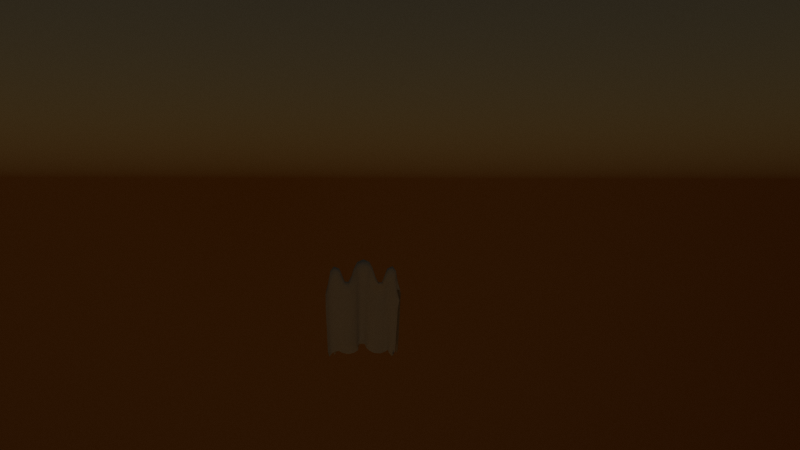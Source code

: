 # Source: ghost.blend  (saved by Blender 2.73.0; exported with 4.5.12 LTS)
import bpy
from mathutils import Matrix  # noqa: F401  (used for matrix-valued properties, if any)

bpy.ops.wm.read_factory_settings(use_empty=True)
scene = bpy.context.scene
scene.name = 'Scene'

# ---- collections
col_collection_1 = bpy.data.collections.new('Collection 1'); scene.collection.children.link(col_collection_1)

# ---- materials (node trees are filled in below, after node groups)
mat_ghostmaterial = bpy.data.materials.new('GhostMaterial')
mat_ghostmaterial.alpha_threshold = 0.0
mat_ghostmaterial.use_transparent_shadow = False
mat_ghostmaterial.roughness = 0.5

# ---- material node trees

# ---- world
world_world = bpy.data.worlds.new('World'); scene.world = world_world
world_world.use_nodes = True; world_world.node_tree.nodes.clear()
_N = world_world.node_tree.nodes; _L = world_world.node_tree.links
n0 = _N.new('ShaderNodeOutputWorld'); n0.name = 'World Output'; n0.location = (300, 300)
n1 = _N.new('ShaderNodeBackground'); n1.name = 'Background'; n1.location = (10, 300)
n2 = _N.new('ShaderNodeTexSky'); n2.name = 'Sky Texture'; n2.location = (-190, 300)
n2.sky_type = 'HOSEK_WILKIE'
n2.sun_direction = (0.09775, -0.691, -0.7162)
n2.sun_elevation = 1.571
_L.new(n1.outputs[0], n0.inputs[0])
_L.new(n2.outputs[0], n1.inputs[0])
n0.is_active_output = True
world_world.color = (0.05088, 0.05088, 0.05088)
world_world.use_sun_shadow = False
world_world.sun_shadow_jitter_overblur = 0.0
world_world.cycles.sampling_method = 'MANUAL'
world_world.cycles.sample_map_resolution = 256

# ---- cameras
cam_camera = bpy.data.cameras.new('Camera')
cam_camera.clip_end = 100.0
cam_camera.lens = 30.0
cam_camera.sensor_width = 32.0
cam_camera.sensor_height = 18.0
cam_camera.ortho_scale = 7.314
cam_camera.dof.focus_distance = 0.0
cam_camera.dof.aperture_fstop = 128.0

# ---- meshes
me_grid = bpy.data.meshes.new('Grid')
me_grid.from_pydata([(-0.3933, -0.06483, 0.01385), (-0.3755, -0.08927, 0.04807), (-0.3518, -0.107, 0.08157), (-0.3051, -0.0867, 0.09878), (-0.2562, -0.06186, 0.08342), (-0.2074, -0.06156, 0.0602), (-0.1384, -0.06554, 0.06142), (-0.0843, -0.07499, 0.08665), (-0.05883, -0.09909, 0.1201), (-0.05878, -0.1319, 0.1543), (-0.05993, -0.1637, 0.1882), (-0.01662, -0.1651, 0.2007), (0.02407, -0.1306, 0.1802), (0.03199, -0.09611, 0.1465), (0.05446, -0.07532, 0.1125), (0.0946, -0.06969, 0.08071), (0.1589, -0.07555, 0.06373), (0.2238, -0.08987, 0.07498), (0.262, -0.09923, 0.1039), (0.28, -0.07987, 0.1044), (0.2905, -0.04815, 0.07241), (0.3157, -0.03699, 0.03863), (0.3454, -0.03993, 0.004359), (-0.397, -0.05983, 0.1006), (-0.3786, -0.08179, 0.1346), (-0.3559, -0.09924, 0.1684), (-0.3071, -0.08448, 0.1859), (-0.2555, -0.06325, 0.1703), (-0.209, -0.06074, 0.1469), (-0.1436, -0.06344, 0.1479), (-0.09323, -0.0724, 0.173), (-0.06676, -0.09241, 0.2063), (-0.05944, -0.1214, 0.2405), (-0.05626, -0.1516, 0.2742), (-0.01402, -0.1526, 0.2867), (0.02762, -0.1206, 0.2664), (0.03967, -0.09099, 0.2329), (0.06315, -0.07395, 0.199), (0.1006, -0.06706, 0.1674), (0.1637, -0.06977, 0.1503), (0.2263, -0.08255, 0.1614), (0.2604, -0.0906, 0.1902), (0.2805, -0.07329, 0.191), (0.2971, -0.04767, 0.159), (0.3234, -0.03931, 0.1252), (0.3517, -0.04172, 0.09108), (-0.4007, -0.05558, 0.1874), (-0.3816, -0.07612, 0.2213), (-0.3585, -0.09244, 0.2547), (-0.3086, -0.08121, 0.2723), (-0.2567, -0.0632, 0.2573), (-0.2117, -0.05822, 0.2337), (-0.1471, -0.05957, 0.2346), (-0.09851, -0.06904, 0.2597), (-0.07264, -0.08698, 0.2929), (-0.06102, -0.1133, 0.327), (-0.0542, -0.1418, 0.3606), (-0.01219, -0.1428, 0.3731), (0.03059, -0.1131, 0.353), (0.0454, -0.08719, 0.3195), (0.0692, -0.07196, 0.2857), (0.1056, -0.06424, 0.2541), (0.1684, -0.06564, 0.237), (0.2301, -0.07771, 0.2481), (0.2619, -0.08563, 0.277), (0.2826, -0.06932, 0.2777), (0.3025, -0.04717, 0.2458), (0.3297, -0.04085, 0.2119), (0.3573, -0.04319, 0.1779), (-0.4044, -0.05189, 0.2742), (-0.3847, -0.07128, 0.3081), (-0.3616, -0.08744, 0.3415), (-0.3112, -0.07876, 0.3592), (-0.259, -0.06244, 0.3442), (-0.2149, -0.05593, 0.3204), (-0.1508, -0.05595, 0.3214), (-0.1022, -0.06539, 0.3466), (-0.07646, -0.08239, 0.3796), (-0.06254, -0.1065, 0.4136), (-0.05308, -0.1335, 0.4472), (-0.01096, -0.1348, 0.4597), (0.03291, -0.1073, 0.4397), (0.04976, -0.0838, 0.4063), (0.07429, -0.06975, 0.3725), (0.1103, -0.06229, 0.3409), (0.1729, -0.06309, 0.3238), (0.2343, -0.07406, 0.3349), (0.2654, -0.08186, 0.3639), (0.2865, -0.0667, 0.3646), (0.3079, -0.04696, 0.3326), (0.3353, -0.04213, 0.2987), (0.3626, -0.04475, 0.2646), (-0.4084, -0.04846, 0.361), (-0.3879, -0.06697, 0.3949), (-0.3646, -0.08279, 0.4283), (-0.314, -0.07624, 0.4461), (-0.2618, -0.06158, 0.4312), (-0.2185, -0.05551, 0.4073), (-0.1548, -0.05443, 0.4081), (-0.106, -0.06167, 0.4334), (-0.07949, -0.07807, 0.4664), (-0.06364, -0.1008, 0.5004), (-0.05254, -0.1261, 0.5339), (-0.0102, -0.128, 0.5464), (0.03504, -0.1023, 0.5266), (0.05394, -0.08046, 0.4931), (0.07891, -0.06755, 0.4593), (0.1148, -0.06012, 0.4278), (0.1775, -0.06003, 0.4105), (0.2389, -0.07063, 0.4217), (0.2694, -0.07891, 0.4507), (0.2909, -0.06508, 0.4515), (0.3132, -0.04729, 0.4194), (0.3406, -0.04372, 0.3855), (0.3681, -0.04695, 0.3514), (-0.4126, -0.04509, 0.4478), (-0.3912, -0.06284, 0.4818), (-0.3677, -0.07833, 0.5152), (-0.3171, -0.07373, 0.533), (-0.2651, -0.06098, 0.5181), (-0.2259, -0.05448, 0.4924), (-0.1623, -0.05303, 0.4932), (-0.1099, -0.05892, 0.52), (-0.0826, -0.07336, 0.5532), (-0.06462, -0.09524, 0.5872), (-0.05192, -0.1197, 0.6206), (-0.009222, -0.1217, 0.6332), (0.0376, -0.09758, 0.6134), (0.05803, -0.07739, 0.58), (0.08331, -0.06532, 0.5462), (0.1196, -0.05742, 0.5145), (0.1825, -0.05638, 0.4972), (0.2437, -0.06685, 0.5085), (0.2736, -0.07616, 0.5376), (0.2953, -0.0639, 0.5384), (0.3183, -0.04776, 0.5062), (0.3461, -0.04565, 0.4723), (0.3735, -0.04982, 0.4382), (-0.4169, -0.042, 0.5346), (-0.3951, -0.05895, 0.5686), (-0.3711, -0.07411, 0.602), (-0.3203, -0.07129, 0.62), (-0.2695, -0.05951, 0.6048), (-0.2379, -0.04775, 0.5763), (-0.177, -0.04416, 0.5732), (-0.1172, -0.05412, 0.6026), (-0.08574, -0.06906, 0.6398), (-0.06637, -0.08936, 0.674), (-0.05172, -0.1135, 0.7074), (-0.007821, -0.1158, 0.72), (0.04019, -0.09309, 0.7003), (0.06213, -0.07461, 0.6668), (0.08819, -0.06244, 0.6328), (0.1284, -0.04721, 0.5986), (0.1912, -0.0454, 0.5813), (0.2486, -0.06238, 0.5951), (0.2778, -0.07328, 0.6245), (0.2997, -0.06281, 0.6253), (0.3237, -0.04826, 0.593), (0.3516, -0.04792, 0.5591), (0.3781, -0.05505, 0.5247), (-0.4198, -0.03706, 0.6206), (-0.3991, -0.05537, 0.6553), (-0.375, -0.06975, 0.6888), (-0.3241, -0.06831, 0.7069), (-0.2748, -0.05633, 0.6916), (-0.2483, -0.03907, 0.6614), (-0.1953, -0.03389, 0.6463), (-0.1354, -0.04741, 0.6732), (-0.094, -0.06446, 0.7223), (-0.06879, -0.08411, 0.7606), (-0.05244, -0.1066, 0.7942), (-0.007124, -0.1094, 0.8068), (0.04273, -0.08853, 0.7871), (0.06667, -0.0709, 0.7535), (0.09579, -0.0504, 0.716), (0.1448, -0.02888, 0.6739), (0.2057, -0.03417, 0.6596), (0.2542, -0.05705, 0.6814), (0.282, -0.06975, 0.7113), (0.3043, -0.06142, 0.7122), (0.3294, -0.04895, 0.6799), (0.3569, -0.05183, 0.6455), (0.388, -0.05867, 0.6081), (-0.4212, -0.02865, 0.694), (-0.4012, -0.04895, 0.7411), (-0.3784, -0.06474, 0.7757), (-0.3273, -0.06428, 0.7939), (-0.279, -0.05273, 0.7784), (-0.2528, -0.03654, 0.7469), (-0.2053, -0.03183, 0.7125), (-0.153, -0.04142, 0.7268), (-0.1101, -0.05614, 0.7915), (-0.07667, -0.07703, 0.8434), (-0.0536, -0.09943, 0.8807), (-0.04637, -0.1034, 0.8873), (-0.0462, -0.1054, 0.8657), (-0.04668, -0.1014, 0.9089), (-0.02235, -0.107, 0.8722), (0.01029, -0.1006, 0.8694), (0.01255, -0.09839, 0.9128), (-0.02141, -0.1038, 0.9155), (0.04698, -0.08396, 0.8737), (0.03669, -0.0906, 0.8593), (0.03975, -0.08839, 0.9025), (0.07289, -0.05724, 0.8363), (0.1044, -0.0335, 0.7853), (0.1571, -0.0261, 0.7304), (0.2172, -0.03218, 0.7272), (0.2606, -0.04931, 0.7654), (0.2861, -0.06525, 0.7981), (0.3088, -0.05934, 0.7992), (0.3355, -0.05025, 0.7665), (0.3669, -0.05284, 0.7287), (0.3966, -0.05013, 0.6766), (-0.4183, -0.01981, 0.7466), (-0.3992, -0.03929, 0.8141), (-0.3792, -0.05627, 0.8613), (-0.3298, -0.0594, 0.8808), (-0.2816, -0.04857, 0.8646), (-0.2541, -0.03454, 0.8211), (-0.2072, -0.02916, 0.7641), (-0.1592, -0.0341, 0.7685), (-0.124, -0.04525, 0.843), (-0.09477, -0.06238, 0.9132), (-0.06063, -0.08801, 0.964), (-0.05801, -0.09175, 0.9439), (-0.06334, -0.08339, 0.9831), (-0.06622, -0.08544, 0.9344), (-0.04817, -0.097, 0.9515), (-0.05054, -0.08987, 0.992), (-0.0743, -0.07605, 0.9719), (-0.0005689, -0.09833, 0.9801), (-0.01976, -0.1013, 0.9589), (0.01578, -0.09645, 0.9561), (0.01916, -0.09169, 0.9983), (-0.01799, -0.09623, 1.001), (0.05755, -0.07274, 0.9569), (0.05422, -0.07676, 0.9368), (0.06085, -0.06811, 0.976), (0.04436, -0.08453, 0.945), (0.06222, -0.06837, 0.9271), (0.07013, -0.0586, 0.9645), (0.04964, -0.07751, 0.9856), (0.08727, -0.04112, 0.906), (0.1153, -0.0349, 0.8361), (0.1625, -0.04514, 0.7712), (0.2176, -0.04716, 0.7786), (0.2593, -0.04668, 0.839), (0.2877, -0.05685, 0.8837), (0.3143, -0.05565, 0.8859), (0.3487, -0.04611, 0.85), (0.3774, -0.0416, 0.7974), (0.387, -0.02862, 0.7237), (-0.3843, -0.01556, 0.7822), (-0.384, -0.02887, 0.8623), (-0.3772, -0.0437, 0.9338), (-0.3325, -0.05007, 0.9663), (-0.2778, -0.04049, 0.9406), (-0.2487, -0.02325, 0.8746), (-0.2077, -0.01245, 0.8037), (-0.1624, -0.01599, 0.8072), (-0.1308, -0.03024, 0.8839), (-0.1083, -0.04498, 0.9642), (-0.06889, -0.06198, 1.031), (0.002041, -0.06941, 1.056), (0.06763, -0.05101, 1.025), (0.102, -0.03441, 0.9569), (0.1275, -0.03987, 0.877), (0.1702, -0.05644, 0.8083), (0.2155, -0.06433, 0.8173), (0.2477, -0.05428, 0.8934), (0.2802, -0.04813, 0.9588), (0.3254, -0.04565, 0.9687), (0.3648, -0.03528, 0.9194), (0.3757, -0.02151, 0.8453), (0.3701, -0.005957, 0.7612), (-0.3602, -0.01004, 0.7872), (-0.372, -0.006863, 0.8714), (-0.3742, -0.003989, 0.9553), (-0.3344, -0.002875, 1.008), (-0.2734, 0.004941, 0.9835), (-0.2417, 0.02264, 0.9071), (-0.2124, 0.03475, 0.8303), (-0.1697, 0.02813, 0.8271), (-0.1327, 0.009649, 0.8995), (-0.1085, -0.001357, 0.9812), (-0.07065, -0.002017, 1.056), (-4.213e-06, 0.0005541, 1.089), (0.07063, 0.003327, 1.057), (0.1085, 0.003386, 0.9819), (0.1331, -0.007019, 0.9003), (0.1692, -0.02517, 0.8269), (0.2118, -0.03271, 0.8285), (0.2424, -0.02236, 0.9048), (0.2728, -0.005469, 0.9822), (0.3326, 0.002276, 1.009), (0.3725, 0.003826, 0.9568), (0.37, 0.006454, 0.8729), (0.3589, 0.009442, 0.7885), (-0.3699, 0.002664, 0.7605), (-0.3773, 0.02038, 0.8437), (-0.3656, 0.03495, 0.9179), (-0.3269, 0.04573, 0.9685), (-0.2814, 0.0492, 0.9601), (-0.2471, 0.05658, 0.8958), (-0.2158, 0.06825, 0.8198), (-0.1709, 0.06114, 0.8093), (-0.1277, 0.04352, 0.877), (-0.1025, 0.03623, 0.9568), (-0.06766, 0.05169, 1.025), (-0.001711, 0.06994, 1.056), (0.06918, 0.06207, 1.032), (0.1082, 0.04585, 0.9651), (0.1307, 0.03257, 0.885), (0.1617, 0.01855, 0.8078), (0.2072, 0.01468, 0.8028), (0.2488, 0.02419, 0.8733), (0.277, 0.04031, 0.9401), (0.3313, 0.05006, 0.967), (0.3757, 0.04399, 0.9352), (0.3822, 0.0288, 0.8637), (0.3845, 0.01585, 0.784), (-0.3861, 0.02637, 0.723), (-0.3779, 0.04115, 0.7961), (-0.3483, 0.04618, 0.8493), (-0.3148, 0.05701, 0.8864), (-0.2895, 0.05827, 0.8849), (-0.2596, 0.04917, 0.8406), (-0.2183, 0.05275, 0.7803), (-0.1639, 0.05154, 0.7721), (-0.1162, 0.03838, 0.8363), (-0.08754, 0.04166, 0.9056), (-0.05689, 0.0724, 0.9559), (0.001652, 0.09805, 0.9791), (0.06144, 0.08694, 0.9636), (0.09428, 0.06179, 0.9135), (0.1228, 0.0468, 0.8438), (0.1577, 0.03648, 0.7691), (0.2058, 0.03168, 0.7637), (0.2532, 0.03614, 0.8206), (0.2811, 0.04883, 0.8646), (0.3298, 0.05993, 0.8816), (0.3784, 0.05657, 0.8628), (0.3975, 0.0386, 0.8156), (0.4177, 0.01965, 0.7486), (-0.3968, 0.04844, 0.6752), (-0.3662, 0.04928, 0.728), (-0.3338, 0.05056, 0.7663), (-0.3088, 0.06208, 0.7997), (-0.2877, 0.06545, 0.7994), (-0.2628, 0.04869, 0.7664), (-0.2199, 0.0351, 0.7278), (-0.1589, 0.03036, 0.7307), (-0.105, 0.03492, 0.7849), (-0.07255, 0.05651, 0.8355), (-0.04585, 0.08297, 0.8727), (0.007153, 0.1024, 0.8926), (0.05504, 0.09835, 0.8803), (0.07716, 0.07598, 0.8432), (0.109, 0.05641, 0.7918), (0.151, 0.04341, 0.7272), (0.2041, 0.0341, 0.7123), (0.2526, 0.03784, 0.7467), (0.2795, 0.05306, 0.7784), (0.3279, 0.06461, 0.7946), (0.378, 0.06491, 0.7772), (0.3996, 0.04787, 0.7426), (0.4195, 0.02756, 0.6956), (-0.3868, 0.04798, 0.6073), (-0.3541, 0.04431, 0.6453), (-0.3271, 0.05056, 0.6799), (-0.3044, 0.06613, 0.7129), (-0.283, 0.07069, 0.7127), (-0.2566, 0.05546, 0.6825), (-0.2092, 0.03399, 0.6601), (-0.1466, 0.02973, 0.6739), (-0.09561, 0.05026, 0.7153), (-0.06588, 0.06989, 0.7525), (-0.04128, 0.08724, 0.7861), (0.009013, 0.1084, 0.8059), (0.0538, 0.1055, 0.7937), (0.07021, 0.08308, 0.7602), (0.09485, 0.0642, 0.7221), (0.1348, 0.0483, 0.6734), (0.1947, 0.03552, 0.6465), (0.2486, 0.04034, 0.6613), (0.2757, 0.05663, 0.6915), (0.3247, 0.06862, 0.7077), (0.3745, 0.07005, 0.6904), (0.3976, 0.05428, 0.6569), (0.4176, 0.03542, 0.6221), (-0.3746, 0.03728, 0.5245), (-0.3474, 0.04105, 0.559), (-0.322, 0.05284, 0.5931), (-0.3, 0.07002, 0.626), (-0.2784, 0.07532, 0.626), (-0.2506, 0.06122, 0.5962), (-0.1948, 0.04437, 0.5819), (-0.1302, 0.0466, 0.5984), (-0.08773, 0.06202, 0.6319), (-0.06133, 0.07373, 0.6659), (-0.03861, 0.09159, 0.6992), (0.00977, 0.1147, 0.7191), (0.05295, 0.1123, 0.707), (0.06773, 0.08813, 0.6736), (0.08801, 0.06874, 0.6395), (0.1192, 0.05453, 0.6026), (0.1781, 0.04554, 0.5731), (0.2392, 0.04919, 0.576), (0.271, 0.0598, 0.6048), (0.3212, 0.07172, 0.6208), (0.3708, 0.07476, 0.6036), (0.3938, 0.05839, 0.5701), (0.4145, 0.04022, 0.5361), (-0.3679, 0.03195, 0.4382), (-0.3417, 0.04134, 0.4723), (-0.3178, 0.05616, 0.5062), (-0.2963, 0.07375, 0.5391), (-0.2738, 0.07898, 0.5391), (-0.2455, 0.06586, 0.5096), (-0.186, 0.05525, 0.4977), (-0.1213, 0.05668, 0.5143), (-0.08283, 0.06487, 0.5452), (-0.05713, 0.07625, 0.579), (-0.03586, 0.09569, 0.6123), (0.0112, 0.1204, 0.6323), (0.05296, 0.1184, 0.6202), (0.06586, 0.09383, 0.5868), (0.08503, 0.07296, 0.5529), (0.1129, 0.05943, 0.5198), (0.1649, 0.05417, 0.4927), (0.2282, 0.05544, 0.492), (0.2671, 0.06134, 0.518), (0.3181, 0.07433, 0.5338), (0.3675, 0.07915, 0.5167), (0.3901, 0.06268, 0.4833), (0.4104, 0.04384, 0.4493), (-0.3618, 0.03089, 0.3515), (-0.3366, 0.04308, 0.3855), (-0.3146, 0.06015, 0.4194), (-0.2931, 0.07784, 0.4522), (-0.2693, 0.08221, 0.4523), (-0.2406, 0.06929, 0.4228), (-0.1811, 0.05862, 0.411), (-0.1165, 0.05926, 0.4275), (-0.0783, 0.06672, 0.4584), (-0.05281, 0.07875, 0.4921), (-0.03321, 0.1001, 0.5255), (0.01206, 0.1266, 0.5455), (0.05335, 0.1247, 0.5334), (0.06471, 0.09923, 0.5), (0.08201, 0.07752, 0.4661), (0.1092, 0.06225, 0.4331), (0.1577, 0.05544, 0.4078), (0.221, 0.05625, 0.407), (0.264, 0.06211, 0.4311), (0.3158, 0.07764, 0.4473), (0.3652, 0.08435, 0.4303), (0.3869, 0.06708, 0.3965), (0.4063, 0.04768, 0.3625), (-0.3561, 0.03131, 0.2647), (-0.3324, 0.0458, 0.2987), (-0.3119, 0.06491, 0.3326), (-0.2902, 0.08241, 0.3654), (-0.2651, 0.08535, 0.3654), (-0.236, 0.07204, 0.336), (-0.1764, 0.06102, 0.3242), (-0.112, 0.06102, 0.3407), (-0.07359, 0.06853, 0.3716), (-0.0485, 0.08174, 0.4053), (-0.03109, 0.1049, 0.4387), (0.01255, 0.1333, 0.4588), (0.05352, 0.1319, 0.4467), (0.06331, 0.1048, 0.4132), (0.07899, 0.08174, 0.3793), (0.1057, 0.06596, 0.3463), (0.154, 0.05705, 0.321), (0.2177, 0.05687, 0.3201), (0.2613, 0.06325, 0.3441), (0.3126, 0.08022, 0.36), (0.3618, 0.08911, 0.3431), (0.3838, 0.07175, 0.3097), (0.4025, 0.05143, 0.2757), (-0.3512, 0.03279, 0.1779), (-0.3286, 0.04932, 0.2119), (-0.3096, 0.07067, 0.2459), (-0.2877, 0.08776, 0.2786), (-0.2614, 0.08887, 0.2786), (-0.2316, 0.07495, 0.2492), (-0.1719, 0.06298, 0.2373), (-0.1072, 0.06256, 0.2539), (-0.06853, 0.07053, 0.2848), (-0.04415, 0.08495, 0.3185), (-0.02889, 0.1105, 0.3519), (0.01346, 0.1406, 0.3721), (0.05407, 0.1396, 0.3601), (0.06129, 0.1112, 0.3266), (0.0752, 0.0862, 0.2925), (0.1023, 0.06971, 0.2595), (0.1505, 0.06065, 0.2342), (0.2145, 0.05934, 0.2333), (0.2594, 0.06457, 0.2572), (0.3109, 0.08337, 0.2731), (0.3595, 0.09455, 0.2563), (0.3808, 0.07682, 0.2229), (0.3987, 0.05543, 0.1889), (-0.3466, 0.03534, 0.09109), (-0.3247, 0.05385, 0.1251), (-0.3074, 0.07783, 0.1592), (-0.2859, 0.0947, 0.192), (-0.2582, 0.09333, 0.1918), (-0.2274, 0.07878, 0.1624), (-0.1671, 0.06648, 0.1506), (-0.1022, 0.06512, 0.1671), (-0.06276, 0.07245, 0.198), (-0.03869, 0.08852, 0.2318), (-0.02596, 0.1169, 0.2652), (0.01488, 0.1484, 0.2855), (0.05503, 0.1475, 0.2735), (0.05894, 0.1183, 0.24), (0.06974, 0.09135, 0.2059), (0.09768, 0.07338, 0.1727), (0.1473, 0.06474, 0.1475), (0.2123, 0.06235, 0.1465), (0.2587, 0.06555, 0.1702), (0.3098, 0.08647, 0.1863), (0.3573, 0.1003, 0.1695), (0.3782, 0.08204, 0.1362), (0.3951, 0.05989, 0.1021), (-0.342, 0.03905, 0.004331), (-0.3201, 0.05973, 0.03849), (-0.3053, 0.08789, 0.07304), (-0.2852, 0.1047, 0.1057), (-0.2557, 0.09957, 0.1051), (-0.2234, 0.08443, 0.07576), (-0.1622, 0.0714, 0.06392), (-0.09658, 0.06804, 0.08038), (-0.05579, 0.07493, 0.1114), (-0.03247, 0.09327, 0.1452), (-0.02251, 0.1238, 0.1786), (0.01678, 0.1559, 0.1989), (0.0557, 0.1552, 0.1868), (0.0566, 0.126, 0.1534), (0.06393, 0.09747, 0.1194), (0.09099, 0.07724, 0.08614), (0.1431, 0.06826, 0.06098), (0.2111, 0.06468, 0.05986), (0.2593, 0.06585, 0.0833), (0.3092, 0.08912, 0.0994), (0.3548, 0.1057, 0.08278), (0.3751, 0.08709, 0.04939), (0.3916, 0.06451, 0.01534), (-0.05293, -0.1031, 0.8375), (-0.00668, -0.1061, 0.8502), (0.04445, -0.08623, 0.8305), (-0.03631, -0.1075, 0.8702), (-0.03623, -0.1056, 0.8919), (-0.05582, -0.09478, 0.9232), (-0.00339, -0.1008, 0.9369), (0.05119, -0.08, 0.9162), (-0.07878, -0.07403, 0.9416), (-0.06578, -0.07768, 1.001), (0.001651, -0.08978, 1.021), (0.0736, -0.05484, 0.9343), (0.06378, -0.06302, 0.994), (-0.3834, -0.0794, -0.01214), (-0.363, -0.1061, 0.02179), (-0.3316, -0.1063, 0.05088), (-0.277, -0.06895, 0.05152), (-0.2364, -0.05994, 0.02649), (-0.1716, -0.06381, 0.01383), (-0.1026, -0.06954, 0.02893), (-0.06304, -0.08674, 0.0602), (-0.05318, -0.121, 0.09412), (-0.06451, -0.1542, 0.1287), (-0.04743, -0.1786, 0.1565), (0.01006, -0.1559, 0.1506), (0.02491, -0.1168, 0.1205), (0.0349, -0.08507, 0.08633), (0.06859, -0.07106, 0.05287), (0.1197, -0.07345, 0.02576), (0.1937, -0.08564, 0.02254), (0.2458, -0.1018, 0.0459), (0.2754, -0.09999, 0.06827), (0.2822, -0.06441, 0.04589), (0.2963, -0.03852, 0.0123), (0.328, -0.03677, -0.02165), (-0.4024, -0.05307, 0.03971), (0.3606, -0.04321, 0.03025), (-0.4063, -0.04893, 0.1265), (0.3663, -0.04473, 0.117), (-0.4102, -0.04554, 0.2133), (0.3713, -0.04634, 0.2038), (-0.4144, -0.04246, 0.3001), (0.3769, -0.0484, 0.2906), (-0.419, -0.03929, 0.3869), (0.3824, -0.05125, 0.3773), (-0.4234, -0.03651, 0.4737), (0.3869, -0.05568, 0.464), (-0.4269, -0.03273, 0.5602), (0.3938, -0.06321, 0.5487), (-0.4275, -0.02375, 0.6384), (-0.06206, -0.0919, 0.821), (-0.03634, -0.1094, 0.8486), (0.02426, -0.09681, 0.8435), (0.05754, -0.07582, 0.8139), (0.4104, -0.05492, 0.6206), (-0.4298, -0.01619, 0.686), (-0.06939, -0.0829, 0.9041), (-0.03593, -0.1021, 0.9351), (0.02975, -0.09261, 0.93), (0.06533, -0.06442, 0.8969), (0.3976, -0.03286, 0.6636), (-0.4109, -0.008007, 0.728), (-0.08809, -0.06363, 0.9744), (-0.03566, -0.08875, 1.017), (0.03755, -0.08053, 1.013), (0.08214, -0.04589, 0.9671), (0.3742, -0.007144, 0.7007), (-0.3557, -0.01285, 0.749), (0.3576, 0.007819, 0.7347), (-0.358, -0.009525, 0.7338), (0.3568, 0.01317, 0.7502), (-0.3701, 0.000514, 0.7015), (0.4128, 0.009478, 0.731), (-0.3981, 0.03181, 0.6626), (0.4291, 0.01601, 0.6878), (-0.4101, 0.05372, 0.6191), (0.4259, 0.02302, 0.64), (-0.3938, 0.04556, 0.5479), (0.4241, 0.03075, 0.5617), (-0.383, 0.03241, 0.464), (0.4207, 0.03464, 0.4751), (-0.3768, 0.02777, 0.3775), (0.4163, 0.038, 0.3883), (-0.3705, 0.02614, 0.2908), (0.4118, 0.04167, 0.3016), (-0.3644, 0.02628, 0.204), (0.4079, 0.04499, 0.2148), (-0.3595, 0.02747, 0.1172), (0.404, 0.0488, 0.128), (-0.3548, 0.0298, 0.03038), (0.4001, 0.05324, 0.04121), (-0.3287, 0.05077, -0.0218), (-0.3087, 0.07781, 0.01245), (-0.2983, 0.1064, 0.04743), (-0.2689, 0.1086, 0.06928), (-0.2398, 0.09593, 0.04689), (-0.1956, 0.08013, 0.0227), (-0.1227, 0.07019, 0.02577), (-0.07068, 0.07147, 0.05194), (-0.03795, 0.0845, 0.08486), (-0.02464, 0.1106, 0.119), (-0.008728, 0.1444, 0.1484), (0.0443, 0.1659, 0.1544), (0.05712, 0.1446, 0.1272), (0.0556, 0.1156, 0.09306), (0.07197, 0.08805, 0.05937), (0.1094, 0.07353, 0.02841), (0.1761, 0.06748, 0.01342), (0.2396, 0.06481, 0.02626), (0.2801, 0.07339, 0.0516), (0.3366, 0.1056, 0.05181), (0.3639, 0.101, 0.02278), (0.3823, 0.0772, -0.01079)], [], [(24, 23, 0, 1), (49, 48, 25, 26), (567, 568, 2), (571, 6, 5), (588, 0, 23), (50, 49, 26, 27), (568, 569, 3), (572, 7, 6), (51, 50, 27, 28), (569, 570, 4), (573, 8, 7), (52, 51, 28, 29), (570, 571, 5), (574, 9, 8), (53, 52, 29, 30), (571, 572, 6), (575, 10, 9), (54, 53, 30, 31), (572, 573, 7), (576, 11, 10), (55, 54, 31, 32), (573, 574, 8), (577, 12, 11), (56, 55, 32, 33), (574, 575, 9), (578, 13, 12), (57, 56, 33, 34), (575, 576, 10), (579, 14, 13), (58, 57, 34, 35), (576, 577, 11), (580, 15, 14), (59, 58, 35, 36), (577, 578, 12), (581, 16, 15), (60, 59, 36, 37), (578, 579, 13), (582, 17, 16), (61, 60, 37, 38), (579, 580, 14), (583, 18, 17), (62, 61, 38, 39), (580, 581, 15), (584, 19, 18), (63, 62, 39, 40), (581, 582, 16), (585, 20, 19), (64, 63, 40, 41), (582, 583, 17), (586, 21, 20), (65, 64, 41, 42), (583, 584, 18), (587, 22, 21), (66, 65, 42, 43), (584, 585, 19), (170, 603, 193), (67, 66, 43, 44), (585, 586, 20), (22, 589, 45), (68, 67, 44, 45), (586, 587, 21), (590, 23, 46), (70, 69, 46, 47), (568, 3, 2), (566, 1, 0), (589, 591, 45), (72, 71, 48, 49), (27, 26, 3, 4), (73, 72, 49, 50), (28, 27, 4, 5), (74, 73, 50, 51), (29, 28, 5, 6), (75, 74, 51, 52), (30, 29, 6, 7), (76, 75, 52, 53), (31, 30, 7, 8), (77, 76, 53, 54), (32, 31, 8, 9), (78, 77, 54, 55), (33, 32, 9, 10), (79, 78, 55, 56), (34, 33, 10, 11), (80, 79, 56, 57), (35, 34, 11, 12), (81, 80, 57, 58), (36, 35, 12, 13), (82, 81, 58, 59), (37, 36, 13, 14), (83, 82, 59, 60), (38, 37, 14, 15), (84, 83, 60, 61), (39, 38, 15, 16), (85, 84, 61, 62), (40, 39, 16, 17), (86, 85, 62, 63), (41, 40, 17, 18), (87, 86, 63, 64), (42, 41, 18, 19), (88, 87, 64, 65), (43, 42, 19, 20), (89, 88, 65, 66), (44, 43, 20, 21), (90, 89, 66, 67), (45, 44, 21, 22), (91, 90, 67, 68), (94, 93, 70, 71), (592, 46, 69), (93, 92, 69, 70), (23, 590, 588), (591, 593, 68), (68, 593, 91), (95, 94, 71, 72), (96, 95, 72, 73), (97, 96, 73, 74), (98, 97, 74, 75), (99, 98, 75, 76), (100, 99, 76, 77), (101, 100, 77, 78), (102, 101, 78, 79), (103, 102, 79, 80), (104, 103, 80, 81), (105, 104, 81, 82), (106, 105, 82, 83), (107, 106, 83, 84), (108, 107, 84, 85), (109, 108, 85, 86), (110, 109, 86, 87), (111, 110, 87, 88), (112, 111, 88, 89), (113, 112, 89, 90), (114, 113, 90, 91), (117, 116, 93, 94), (594, 69, 92), (116, 115, 92, 93), (46, 592, 590), (593, 595, 91), (91, 595, 114), (118, 117, 94, 95), (119, 118, 95, 96), (120, 119, 96, 97), (121, 120, 97, 98), (122, 121, 98, 99), (123, 122, 99, 100), (124, 123, 100, 101), (125, 124, 101, 102), (126, 125, 102, 103), (127, 126, 103, 104), (128, 127, 104, 105), (129, 128, 105, 106), (130, 129, 106, 107), (131, 130, 107, 108), (132, 131, 108, 109), (133, 132, 109, 110), (134, 133, 110, 111), (135, 134, 111, 112), (136, 135, 112, 113), (137, 136, 113, 114), (140, 139, 116, 117), (596, 92, 115), (139, 138, 115, 116), (69, 594, 592), (595, 597, 114), (114, 597, 137), (141, 140, 117, 118), (142, 141, 118, 119), (143, 142, 119, 120), (144, 143, 120, 121), (145, 144, 121, 122), (146, 145, 122, 123), (147, 146, 123, 124), (148, 147, 124, 125), (149, 148, 125, 126), (150, 149, 126, 127), (151, 150, 127, 128), (152, 151, 128, 129), (153, 152, 129, 130), (154, 153, 130, 131), (155, 154, 131, 132), (156, 155, 132, 133), (157, 156, 133, 134), (158, 157, 134, 135), (159, 158, 135, 136), (160, 159, 136, 137), (163, 162, 139, 140), (598, 115, 138), (162, 161, 138, 139), (92, 596, 594), (597, 599, 137), (137, 599, 160), (164, 163, 140, 141), (165, 164, 141, 142), (166, 165, 142, 143), (167, 166, 143, 144), (168, 167, 144, 145), (169, 168, 145, 146), (170, 169, 146, 147), (171, 170, 147, 148), (172, 171, 148, 149), (173, 172, 149, 150), (174, 173, 150, 151), (175, 174, 151, 152), (176, 175, 152, 153), (177, 176, 153, 154), (178, 177, 154, 155), (179, 178, 155, 156), (180, 179, 156, 157), (181, 180, 157, 158), (182, 181, 158, 159), (183, 182, 159, 160), (186, 185, 162, 163), (600, 138, 161), (185, 184, 161, 162), (115, 598, 596), (599, 601, 160), (160, 601, 183), (187, 186, 163, 164), (188, 187, 164, 165), (189, 188, 165, 166), (190, 189, 166, 167), (191, 190, 167, 168), (192, 191, 168, 169), (193, 192, 169, 170), (171, 603, 170), (172, 604, 171), (173, 605, 172), (560, 204, 202), (174, 606, 173), (203, 555, 202), (206, 205, 174, 175), (196, 553, 604), (207, 206, 175, 176), (199, 554, 605), (208, 207, 176, 177), (209, 208, 177, 178), (210, 209, 178, 179), (211, 210, 179, 180), (212, 211, 180, 181), (213, 212, 181, 182), (214, 213, 182, 183), (217, 216, 185, 186), (602, 161, 184), (216, 215, 184, 185), (138, 600, 598), (601, 607, 183), (183, 607, 214), (218, 217, 186, 187), (219, 218, 187, 188), (220, 219, 188, 189), (221, 220, 189, 190), (222, 221, 190, 191), (223, 222, 191, 192), (224, 223, 192, 193), (246, 245, 206, 207), (606, 174, 205), (553, 171, 604), (245, 244, 205, 206), (171, 553, 603), (194, 609, 193, 603), (172, 554, 604), (554, 172, 605), (231, 615, 561), (555, 173, 606), (556, 196, 604), (198, 556, 604), (193, 609, 224), (198, 604, 554), (559, 200, 611, 234), (247, 246, 207, 208), (203, 605, 555), (241, 560, 612), (248, 247, 208, 209), (249, 248, 209, 210), (250, 249, 210, 211), (251, 250, 211, 212), (252, 251, 212, 213), (253, 252, 213, 214), (256, 255, 216, 217), (608, 184, 215), (255, 254, 215, 216), (161, 602, 600), (607, 613, 214), (214, 613, 253), (257, 256, 217, 218), (258, 257, 218, 219), (259, 258, 219, 220), (260, 259, 220, 221), (261, 260, 221, 222), (262, 261, 222, 223), (263, 262, 223, 224), (603, 553, 194), (612, 205, 244), (202, 555, 606), (268, 267, 244, 245), (269, 268, 245, 246), (312, 311, 288, 289), (561, 224, 609), (224, 615, 263), (203, 199, 605), (553, 196, 194), (313, 312, 289, 290), (173, 555, 605), (228, 609, 558), (197, 558, 194), (564, 612, 244), (195, 194, 196), (315, 314, 291, 292), (559, 201, 200), (194, 195, 197), (195, 196, 556, 557), (560, 202, 612), (226, 558, 229), (558, 197, 610, 229), (554, 199, 198), (610, 201, 559, 233), (270, 269, 246, 247), (205, 612, 202, 606), (611, 204, 560, 240), (238, 560, 241), (202, 204, 203), (271, 270, 247, 248), (238, 240, 560), (272, 271, 248, 249), (273, 272, 249, 250), (274, 273, 250, 251), (275, 274, 251, 252), (276, 275, 252, 253), (279, 278, 255, 256), (614, 215, 254), (278, 277, 254, 255), (184, 608, 602), (613, 619, 253), (253, 619, 276), (280, 279, 256, 257), (281, 280, 257, 258), (282, 281, 258, 259), (283, 282, 259, 260), (284, 283, 260, 261), (285, 284, 261, 262), (286, 285, 262, 263), (224, 561, 615), (618, 244, 267), (616, 265, 264), (291, 290, 267, 268), (287, 286, 263, 264), (233, 229, 610), (194, 558, 609), (292, 291, 268, 269), (228, 561, 609), (240, 234, 611), (226, 228, 558), (226, 225, 228), (197, 201, 610), (564, 241, 612), (230, 236, 616), (225, 227, 231), (231, 561, 228, 225), (237, 238, 241), (200, 204, 611), (227, 562, 231), (617, 565, 266), (616, 563, 265), (559, 234, 232, 233), (563, 236, 232, 235), (232, 236, 233), (239, 237, 242), (227, 230, 562), (564, 242, 237, 241), (618, 242, 564), (293, 292, 269, 270), (239, 565, 243), (314, 313, 290, 291), (294, 293, 270, 271), (239, 242, 565), (295, 294, 271, 272), (296, 295, 272, 273), (297, 296, 273, 274), (298, 297, 274, 275), (299, 298, 275, 276), (302, 301, 278, 279), (620, 254, 277), (301, 300, 277, 278), (215, 614, 608), (619, 621, 276), (615, 264, 263), (303, 302, 279, 280), (304, 303, 280, 281), (305, 304, 281, 282), (306, 305, 282, 283), (307, 306, 283, 284), (308, 307, 284, 285), (309, 308, 285, 286), (615, 562, 264), (617, 266, 265), (264, 562, 616), (310, 309, 286, 287), (618, 267, 266), (311, 310, 287, 288), (288, 287, 264, 265), (564, 244, 618), (562, 230, 616), (615, 231, 562), (289, 288, 265, 266), (235, 243, 617), (563, 235, 617), (616, 236, 563), (290, 289, 266, 267), (565, 242, 618), (617, 243, 565), (316, 315, 292, 293), (317, 316, 293, 294), (318, 317, 294, 295), (319, 318, 295, 296), (320, 319, 296, 297), (321, 320, 297, 298), (322, 321, 298, 299), (325, 324, 301, 302), (622, 277, 300), (324, 323, 300, 301), (254, 620, 614), (621, 623, 299), (299, 623, 322), (326, 325, 302, 303), (327, 326, 303, 304), (328, 327, 304, 305), (329, 328, 305, 306), (330, 329, 306, 307), (331, 330, 307, 308), (332, 331, 308, 309), (333, 332, 309, 310), (334, 333, 310, 311), (266, 565, 618), (265, 563, 617), (335, 334, 311, 312), (276, 621, 299), (336, 335, 312, 313), (644, 642, 530), (337, 336, 313, 314), (338, 337, 314, 315), (339, 338, 315, 316), (340, 339, 316, 317), (341, 340, 317, 318), (342, 341, 318, 319), (343, 342, 319, 320), (344, 343, 320, 321), (345, 344, 321, 322), (348, 347, 324, 325), (624, 300, 323), (347, 346, 323, 324), (277, 622, 620), (623, 625, 322), (322, 625, 345), (349, 348, 325, 326), (350, 349, 326, 327), (351, 350, 327, 328), (352, 351, 328, 329), (353, 352, 329, 330), (354, 353, 330, 331), (355, 354, 331, 332), (356, 355, 332, 333), (357, 356, 333, 334), (358, 357, 334, 335), (359, 358, 335, 336), (360, 359, 336, 337), (361, 360, 337, 338), (362, 361, 338, 339), (363, 362, 339, 340), (364, 363, 340, 341), (365, 364, 341, 342), (366, 365, 342, 343), (367, 366, 343, 344), (368, 367, 344, 345), (371, 370, 347, 348), (626, 323, 346), (370, 369, 346, 347), (300, 624, 622), (625, 627, 345), (345, 627, 368), (372, 371, 348, 349), (373, 372, 349, 350), (374, 373, 350, 351), (375, 374, 351, 352), (376, 375, 352, 353), (377, 376, 353, 354), (378, 377, 354, 355), (379, 378, 355, 356), (380, 379, 356, 357), (381, 380, 357, 358), (382, 381, 358, 359), (383, 382, 359, 360), (384, 383, 360, 361), (385, 384, 361, 362), (386, 385, 362, 363), (387, 386, 363, 364), (388, 387, 364, 365), (389, 388, 365, 366), (390, 389, 366, 367), (391, 390, 367, 368), (394, 393, 370, 371), (628, 346, 369), (393, 392, 369, 370), (323, 626, 624), (627, 629, 368), (368, 629, 391), (395, 394, 371, 372), (396, 395, 372, 373), (397, 396, 373, 374), (398, 397, 374, 375), (399, 398, 375, 376), (400, 399, 376, 377), (401, 400, 377, 378), (402, 401, 378, 379), (403, 402, 379, 380), (404, 403, 380, 381), (405, 404, 381, 382), (406, 405, 382, 383), (407, 406, 383, 384), (408, 407, 384, 385), (409, 408, 385, 386), (410, 409, 386, 387), (411, 410, 387, 388), (412, 411, 388, 389), (413, 412, 389, 390), (414, 413, 390, 391), (417, 416, 393, 394), (630, 369, 392), (416, 415, 392, 393), (346, 628, 626), (629, 631, 391), (391, 631, 414), (418, 417, 394, 395), (419, 418, 395, 396), (420, 419, 396, 397), (421, 420, 397, 398), (422, 421, 398, 399), (423, 422, 399, 400), (424, 423, 400, 401), (425, 424, 401, 402), (426, 425, 402, 403), (427, 426, 403, 404), (428, 427, 404, 405), (429, 428, 405, 406), (430, 429, 406, 407), (431, 430, 407, 408), (432, 431, 408, 409), (433, 432, 409, 410), (434, 433, 410, 411), (435, 434, 411, 412), (436, 435, 412, 413), (437, 436, 413, 414), (440, 439, 416, 417), (632, 392, 415), (439, 438, 415, 416), (369, 630, 628), (631, 633, 414), (414, 633, 437), (441, 440, 417, 418), (442, 441, 418, 419), (443, 442, 419, 420), (444, 443, 420, 421), (445, 444, 421, 422), (446, 445, 422, 423), (447, 446, 423, 424), (448, 447, 424, 425), (449, 448, 425, 426), (450, 449, 426, 427), (451, 450, 427, 428), (452, 451, 428, 429), (453, 452, 429, 430), (454, 453, 430, 431), (455, 454, 431, 432), (456, 455, 432, 433), (457, 456, 433, 434), (458, 457, 434, 435), (459, 458, 435, 436), (460, 459, 436, 437), (463, 462, 439, 440), (634, 415, 438), (462, 461, 438, 439), (392, 632, 630), (633, 635, 437), (437, 635, 460), (464, 463, 440, 441), (465, 464, 441, 442), (466, 465, 442, 443), (467, 466, 443, 444), (468, 467, 444, 445), (469, 468, 445, 446), (470, 469, 446, 447), (471, 470, 447, 448), (472, 471, 448, 449), (473, 472, 449, 450), (474, 473, 450, 451), (475, 474, 451, 452), (476, 475, 452, 453), (477, 476, 453, 454), (478, 477, 454, 455), (479, 478, 455, 456), (480, 479, 456, 457), (481, 480, 457, 458), (482, 481, 458, 459), (483, 482, 459, 460), (486, 485, 462, 463), (636, 438, 461), (485, 484, 461, 462), (415, 634, 632), (635, 637, 460), (460, 637, 483), (487, 486, 463, 464), (488, 487, 464, 465), (489, 488, 465, 466), (490, 489, 466, 467), (491, 490, 467, 468), (492, 491, 468, 469), (493, 492, 469, 470), (494, 493, 470, 471), (495, 494, 471, 472), (496, 495, 472, 473), (497, 496, 473, 474), (498, 497, 474, 475), (499, 498, 475, 476), (500, 499, 476, 477), (501, 500, 477, 478), (502, 501, 478, 479), (503, 502, 479, 480), (504, 503, 480, 481), (505, 504, 481, 482), (506, 505, 482, 483), (509, 508, 485, 486), (638, 461, 484), (508, 507, 484, 485), (438, 636, 634), (637, 639, 483), (483, 639, 506), (510, 509, 486, 487), (511, 510, 487, 488), (512, 511, 488, 489), (513, 512, 489, 490), (514, 513, 490, 491), (515, 514, 491, 492), (516, 515, 492, 493), (517, 516, 493, 494), (518, 517, 494, 495), (519, 518, 495, 496), (520, 519, 496, 497), (521, 520, 497, 498), (522, 521, 498, 499), (523, 522, 499, 500), (524, 523, 500, 501), (525, 524, 501, 502), (526, 525, 502, 503), (527, 526, 503, 504), (528, 527, 504, 505), (529, 528, 505, 506), (532, 531, 508, 509), (640, 484, 507), (531, 530, 507, 508), (461, 638, 636), (639, 641, 506), (506, 641, 529), (533, 532, 509, 510), (534, 533, 510, 511), (535, 534, 511, 512), (536, 535, 512, 513), (537, 536, 513, 514), (538, 537, 514, 515), (539, 538, 515, 516), (540, 539, 516, 517), (541, 540, 517, 518), (542, 541, 518, 519), (543, 542, 519, 520), (544, 543, 520, 521), (545, 544, 521, 522), (546, 545, 522, 523), (547, 546, 523, 524), (548, 547, 524, 525), (549, 548, 525, 526), (550, 549, 526, 527), (551, 550, 527, 528), (552, 551, 528, 529), (532, 645, 531), (642, 507, 530), (531, 644, 530), (26, 25, 2, 3), (484, 640, 638), (641, 643, 529), (71, 70, 47, 48), (529, 643, 552), (533, 646, 532), (534, 647, 533), (535, 648, 534), (536, 649, 535), (537, 650, 536), (538, 651, 537), (539, 652, 538), (540, 653, 539), (541, 654, 540), (542, 655, 541), (543, 656, 542), (544, 657, 543), (545, 658, 544), (546, 659, 545), (547, 660, 546), (548, 661, 547), (549, 662, 548), (550, 663, 549), (551, 664, 550), (552, 665, 551), (47, 46, 23, 24), (507, 642, 640), (588, 566, 0), (25, 24, 1, 2), (645, 644, 531), (646, 645, 532), (647, 646, 533), (648, 647, 534), (649, 648, 535), (650, 649, 536), (651, 650, 537), (652, 651, 538), (653, 652, 539), (654, 653, 540), (655, 654, 541), (656, 655, 542), (657, 656, 543), (658, 657, 544), (659, 658, 545), (660, 659, 546), (661, 660, 547), (662, 661, 548), (663, 662, 549), (664, 663, 550), (665, 664, 551), (567, 2, 1), (643, 665, 552), (45, 591, 68), (569, 4, 3), (566, 567, 1), (587, 589, 22), (48, 47, 24, 25), (570, 5, 4), (234, 235, 232), (195, 557, 201, 197), (198, 201, 557, 556), (199, 203, 204, 200), (198, 199, 200, 201), (229, 233, 236, 230), (226, 229, 225), (227, 225, 229, 230), (238, 237, 240), (237, 239, 243, 240), (234, 240, 243, 235)])
me_grid.polygons.foreach_set('use_smooth', [True] * 751)
_uv = me_grid.uv_layers.new(name='UVMap')
_uv.uv.foreach_set('vector', [0.2973, 0.7814, 0.3104, 0.8005, 0.31, 0.8484, 0.2956, 0.8293, 0.3769, 0.4625, 0.402, 0.4741, 0.398, 0.5221, 0.3735, 0.5105, 0.3972, 0.604, 0.3818, 0.5868, 0.3932, 0.5704, 0.2986, 0.6012, 0.2828, 0.5737, 0.3185, 0.5765, 0.3158, 0.8342, 0.31, 0.8484, 0.3104, 0.8005, 0.3498, 0.4687, 0.3769, 0.4625, 0.3735, 0.5105, 0.3467, 0.5169, 0.3818, 0.5868, 0.3542, 0.5838, 0.3698, 0.5589, 0.2633, 0.5907, 0.2554, 0.5581, 0.2828, 0.5737, 0.3259, 0.4802, 0.3498, 0.4687, 0.3467, 0.5169, 0.3219, 0.5284, 0.3542, 0.5838, 0.3325, 0.5961, 0.3444, 0.5652, 0.2435, 0.5724, 0.2429, 0.5393, 0.2554, 0.5581, 0.2925, 0.4776, 0.3259, 0.4802, 0.3219, 0.5284, 0.2881, 0.5258, 0.3325, 0.5961, 0.2986, 0.6012, 0.3185, 0.5765, 0.9657, 0.4761, 0.9593, 0.4434, 0.9768, 0.4615, 0.268, 0.4623, 0.2925, 0.4776, 0.2881, 0.5258, 0.2626, 0.5104, 0.2986, 0.6012, 0.2633, 0.5907, 0.2828, 0.5737, 0.9485, 0.4584, 0.9424, 0.4255, 0.9593, 0.4434, 0.2553, 0.4435, 0.268, 0.4623, 0.2626, 0.5104, 0.2496, 0.4915, 0.2633, 0.5907, 0.2435, 0.5724, 0.2554, 0.5581, 0.2368, 0.5207, 0.2224, 0.4948, 0.2445, 0.5031, 0.9659, 0.3475, 0.9807, 0.3664, 0.9791, 0.4141, 0.9632, 0.3955, 0.9844, 0.4946, 0.9657, 0.4761, 0.9768, 0.4615, 0.664, 0.6737, 0.6765, 0.6894, 0.6597, 0.7029, 0.9503, 0.3292, 0.9659, 0.3475, 0.9632, 0.3955, 0.9469, 0.3774, 0.9657, 0.4761, 0.9485, 0.4584, 0.9593, 0.4434, 0.684, 0.6564, 0.6943, 0.6705, 0.6765, 0.6894, 0.2255, 0.3984, 0.2469, 0.4066, 0.2453, 0.4549, 0.2238, 0.4466, 0.9485, 0.4584, 0.9346, 0.4427, 0.9424, 0.4255, 0.1936, 0.5547, 0.1844, 0.5393, 0.1967, 0.5216, 0.2033, 0.4074, 0.2255, 0.3984, 0.2238, 0.4466, 0.2021, 0.4558, 0.2368, 0.5207, 0.2073, 0.5215, 0.2224, 0.4948, 0.1754, 0.5718, 0.1628, 0.5555, 0.1844, 0.5393, 0.6974, 0.7656, 0.6842, 0.7849, 0.681, 0.737, 0.6962, 0.7179, 0.664, 0.6737, 0.684, 0.6564, 0.6765, 0.6894, 0.1481, 0.5853, 0.1289, 0.563, 0.1628, 0.5555, 0.1819, 0.4425, 0.195, 0.4249, 0.1954, 0.4733, 0.1825, 0.4909, 0.684, 0.6564, 0.7004, 0.637, 0.6943, 0.6705, 0.1095, 0.585, 0.09546, 0.555, 0.1289, 0.563, 0.1623, 0.4587, 0.1819, 0.4425, 0.1825, 0.4909, 0.1622, 0.5071, 0.1936, 0.5547, 0.1754, 0.5718, 0.1844, 0.5393, 0.08303, 0.5707, 0.07637, 0.5379, 0.09546, 0.555, 0.1292, 0.4662, 0.1623, 0.4587, 0.1622, 0.5071, 0.1291, 0.5146, 0.1754, 0.5718, 0.1481, 0.5853, 0.1628, 0.5555, 0.3469, 0.671, 0.3579, 0.6903, 0.3485, 0.6914, 0.09747, 0.4583, 0.1292, 0.4662, 0.1291, 0.5146, 0.09682, 0.5067, 0.1481, 0.5853, 0.1095, 0.585, 0.1289, 0.563, 0.3647, 0.6574, 0.3733, 0.6712, 0.3579, 0.6903, 0.08176, 0.4414, 0.09747, 0.4583, 0.09682, 0.5067, 0.07991, 0.4898, 0.1095, 0.585, 0.08303, 0.5707, 0.09546, 0.555, 0.05687, 0.5862, 0.04762, 0.5709, 0.06148, 0.5532, 0.0713, 0.44, 0.08176, 0.4414, 0.07991, 0.4898, 0.0698, 0.4883, 0.08303, 0.5707, 0.06836, 0.5573, 0.07637, 0.5379, 0.03947, 0.604, 0.03118, 0.589, 0.04762, 0.5709, 0.3769, 0.7665, 0.3667, 0.7859, 0.363, 0.738, 0.3751, 0.7188, 0.3469, 0.671, 0.3647, 0.6574, 0.3579, 0.6903, 0.9737, 0.1072, 0.9683, 0.07356, 0.9763, 0.06164, 0.04546, 0.4743, 0.06039, 0.4565, 0.06065, 0.5049, 0.04618, 0.5226, 0.3647, 0.6574, 0.3769, 0.6374, 0.3733, 0.6712, 0.03118, 0.589, 0.02402, 0.5742, 0.03047, 0.5407, 0.0301, 0.4924, 0.04546, 0.4743, 0.04618, 0.5226, 0.03047, 0.5407, 0.05687, 0.5862, 0.03947, 0.604, 0.04762, 0.5709, 0.3158, 0.7863, 0.3104, 0.8005, 0.3105, 0.7525, 0.2983, 0.6854, 0.3102, 0.7046, 0.3105, 0.7525, 0.298, 0.7334, 0.3818, 0.5868, 0.3698, 0.5589, 0.3932, 0.5704, 0.3027, 0.8627, 0.2956, 0.8293, 0.31, 0.8484, 0.02402, 0.5742, 0.02365, 0.5259, 0.03047, 0.5407, 0.3808, 0.4142, 0.4062, 0.4259, 0.402, 0.4741, 0.3769, 0.4625, 0.3467, 0.5169, 0.3735, 0.5105, 0.3698, 0.5589, 0.3444, 0.5652, 0.3536, 0.4205, 0.3808, 0.4142, 0.3769, 0.4625, 0.3498, 0.4687, 0.3219, 0.5284, 0.3467, 0.5169, 0.3444, 0.5652, 0.3185, 0.5765, 0.3302, 0.4321, 0.3536, 0.4205, 0.3498, 0.4687, 0.3259, 0.4802, 0.2881, 0.5258, 0.3219, 0.5284, 0.3185, 0.5765, 0.2828, 0.5737, 0.2971, 0.4295, 0.3302, 0.4321, 0.3259, 0.4802, 0.2925, 0.4776, 0.2626, 0.5104, 0.2881, 0.5258, 0.2828, 0.5737, 0.2554, 0.5581, 0.2725, 0.4141, 0.2971, 0.4295, 0.2925, 0.4776, 0.268, 0.4623, 0.2496, 0.4915, 0.2626, 0.5104, 0.2554, 0.5581, 0.2429, 0.5393, 0.2599, 0.3954, 0.2725, 0.4141, 0.268, 0.4623, 0.2553, 0.4435, 0.9632, 0.3955, 0.9791, 0.4141, 0.9768, 0.4615, 0.9593, 0.4434, 0.968, 0.2994, 0.9817, 0.3185, 0.9807, 0.3664, 0.9659, 0.3475, 0.9469, 0.3774, 0.9632, 0.3955, 0.9593, 0.4434, 0.9424, 0.4255, 0.953, 0.281, 0.968, 0.2994, 0.9659, 0.3475, 0.9503, 0.3292, 0.2238, 0.4466, 0.2453, 0.4549, 0.2445, 0.5031, 0.2224, 0.4948, 0.2276, 0.35, 0.249, 0.3583, 0.2469, 0.4066, 0.2255, 0.3984, 0.2021, 0.4558, 0.2238, 0.4466, 0.2224, 0.4948, 0.2013, 0.504, 0.2047, 0.359, 0.2276, 0.35, 0.2255, 0.3984, 0.2033, 0.4074, 0.6962, 0.7179, 0.681, 0.737, 0.6765, 0.6894, 0.6943, 0.6705, 0.6985, 0.8134, 0.6866, 0.8328, 0.6842, 0.7849, 0.6974, 0.7656, 0.1825, 0.4909, 0.1954, 0.4733, 0.1967, 0.5216, 0.1844, 0.5393, 0.1819, 0.3941, 0.1954, 0.3765, 0.195, 0.4249, 0.1819, 0.4425, 0.1622, 0.5071, 0.1825, 0.4909, 0.1844, 0.5393, 0.1628, 0.5555, 0.1624, 0.4103, 0.1819, 0.3941, 0.1819, 0.4425, 0.1623, 0.4587, 0.1291, 0.5146, 0.1622, 0.5071, 0.1628, 0.5555, 0.1289, 0.563, 0.1296, 0.4178, 0.1624, 0.4103, 0.1623, 0.4587, 0.1292, 0.4662, 0.09682, 0.5067, 0.1291, 0.5146, 0.1289, 0.563, 0.09546, 0.555, 0.09791, 0.4099, 0.1296, 0.4178, 0.1292, 0.4662, 0.09747, 0.4583, 0.07991, 0.4898, 0.09682, 0.5067, 0.09546, 0.555, 0.07637, 0.5379, 0.0826, 0.393, 0.09791, 0.4099, 0.09747, 0.4583, 0.08176, 0.4414, 0.0698, 0.4883, 0.07991, 0.4898, 0.07637, 0.5379, 0.06739, 0.5366, 0.07194, 0.3915, 0.0826, 0.393, 0.08176, 0.4414, 0.0713, 0.44, 0.3751, 0.7188, 0.363, 0.738, 0.3579, 0.6903, 0.3733, 0.6712, 0.06021, 0.4081, 0.07194, 0.3915, 0.0713, 0.44, 0.06039, 0.4565, 0.04618, 0.5226, 0.06065, 0.5049, 0.06148, 0.5532, 0.04762, 0.5709, 0.04508, 0.4259, 0.06021, 0.4081, 0.06039, 0.4565, 0.04546, 0.4743, 0.03047, 0.5407, 0.04618, 0.5226, 0.04762, 0.5709, 0.03118, 0.589, 0.0299, 0.444, 0.04508, 0.4259, 0.04546, 0.4743, 0.0301, 0.4924, 0.4104, 0.3777, 0.4217, 0.3966, 0.4174, 0.4448, 0.4062, 0.4259, 0.3154, 0.7384, 0.3105, 0.7525, 0.3102, 0.7046, 0.2984, 0.6374, 0.3099, 0.6567, 0.3102, 0.7046, 0.2983, 0.6854, 0.3104, 0.8005, 0.3158, 0.7863, 0.3158, 0.8342, 0.02365, 0.5259, 0.02359, 0.4776, 0.0301, 0.4924, 0.0301, 0.4924, 0.02359, 0.4776, 0.0299, 0.444, 0.3849, 0.366, 0.4104, 0.3777, 0.4062, 0.4259, 0.3808, 0.4142, 0.3576, 0.3722, 0.3849, 0.366, 0.3808, 0.4142, 0.3536, 0.4205, 0.3346, 0.384, 0.3576, 0.3722, 0.3536, 0.4205, 0.3302, 0.4321, 0.3017, 0.3814, 0.3346, 0.384, 0.3302, 0.4321, 0.2971, 0.4295, 0.2771, 0.366, 0.3017, 0.3814, 0.2971, 0.4295, 0.2725, 0.4141, 0.2641, 0.3471, 0.2771, 0.366, 0.2725, 0.4141, 0.2599, 0.3954, 0.9695, 0.2513, 0.9826, 0.2705, 0.9817, 0.3185, 0.968, 0.2994, 0.9552, 0.2328, 0.9695, 0.2513, 0.968, 0.2994, 0.953, 0.281, 0.2299, 0.3017, 0.2514, 0.31, 0.249, 0.3583, 0.2276, 0.35, 0.2063, 0.3106, 0.2299, 0.3017, 0.2276, 0.35, 0.2047, 0.359, 0.6995, 0.8613, 0.6885, 0.8808, 0.6866, 0.8328, 0.6985, 0.8134, 0.1821, 0.3457, 0.1958, 0.328, 0.1954, 0.3765, 0.1819, 0.3941, 0.1627, 0.3619, 0.1821, 0.3457, 0.1819, 0.3941, 0.1624, 0.4103, 0.1298, 0.3694, 0.1627, 0.3619, 0.1624, 0.4103, 0.1296, 0.4178, 0.09815, 0.3615, 0.1298, 0.3694, 0.1296, 0.4178, 0.09791, 0.4099, 0.08315, 0.3446, 0.09815, 0.3615, 0.09791, 0.4099, 0.0826, 0.393, 0.07222, 0.3431, 0.08315, 0.3446, 0.0826, 0.393, 0.07194, 0.3915, 0.06001, 0.3598, 0.07222, 0.3431, 0.07194, 0.3915, 0.06021, 0.4081, 0.04488, 0.3776, 0.06001, 0.3598, 0.06021, 0.4081, 0.04508, 0.4259, 0.0296, 0.3957, 0.04488, 0.3776, 0.04508, 0.4259, 0.0299, 0.444, 0.4147, 0.3294, 0.4261, 0.3484, 0.4217, 0.3966, 0.4104, 0.3777, 0.3149, 0.6905, 0.3102, 0.7046, 0.3099, 0.6567, 0.4261, 0.3484, 0.4364, 0.3675, 0.4316, 0.4157, 0.4217, 0.3966, 0.3105, 0.7525, 0.3154, 0.7384, 0.3158, 0.7863, 0.02359, 0.4776, 0.02323, 0.4292, 0.0299, 0.444, 0.0299, 0.444, 0.02323, 0.4292, 0.0296, 0.3957, 0.3891, 0.3177, 0.4147, 0.3294, 0.4104, 0.3777, 0.3849, 0.366, 0.3619, 0.3241, 0.3891, 0.3177, 0.3849, 0.366, 0.3576, 0.3722, 0.341, 0.3369, 0.3619, 0.3241, 0.3576, 0.3722, 0.3346, 0.384, 0.3081, 0.3344, 0.341, 0.3369, 0.3346, 0.384, 0.3017, 0.3814, 0.2817, 0.3179, 0.3081, 0.3344, 0.3017, 0.3814, 0.2771, 0.366, 0.2684, 0.2989, 0.2817, 0.3179, 0.2771, 0.366, 0.2641, 0.3471, 0.9708, 0.2032, 0.9836, 0.2225, 0.9826, 0.2705, 0.9695, 0.2513, 0.957, 0.1846, 0.9708, 0.2032, 0.9695, 0.2513, 0.9552, 0.2328, 0.232, 0.2533, 0.2538, 0.2616, 0.2514, 0.31, 0.2299, 0.3017, 0.2076, 0.2622, 0.232, 0.2533, 0.2299, 0.3017, 0.2063, 0.3106, 0.7004, 0.9092, 0.6903, 0.9288, 0.6885, 0.8808, 0.6995, 0.8613, 0.1824, 0.2973, 0.1963, 0.2796, 0.1958, 0.328, 0.1821, 0.3457, 0.1629, 0.3135, 0.1824, 0.2973, 0.1821, 0.3457, 0.1627, 0.3619, 0.1298, 0.321, 0.1629, 0.3135, 0.1627, 0.3619, 0.1298, 0.3694, 0.0983, 0.313, 0.1298, 0.321, 0.1298, 0.3694, 0.09815, 0.3615, 0.08356, 0.2961, 0.0983, 0.313, 0.09815, 0.3615, 0.08315, 0.3446, 0.07253, 0.2947, 0.08356, 0.2961, 0.08315, 0.3446, 0.07222, 0.3431, 0.05992, 0.3114, 0.07253, 0.2947, 0.07222, 0.3431, 0.06001, 0.3598, 0.04459, 0.3293, 0.05992, 0.3114, 0.06001, 0.3598, 0.04488, 0.3776, 0.02935, 0.3474, 0.04459, 0.3293, 0.04488, 0.3776, 0.0296, 0.3957, 0.4191, 0.2812, 0.4307, 0.3002, 0.4261, 0.3484, 0.4147, 0.3294, 0.438, 0.4014, 0.4316, 0.4157, 0.4364, 0.3675, 0.4307, 0.3002, 0.4412, 0.3194, 0.4364, 0.3675, 0.4261, 0.3484, 0.3102, 0.7046, 0.3149, 0.6905, 0.3154, 0.7384, 0.02323, 0.4292, 0.02291, 0.381, 0.0296, 0.3957, 0.0296, 0.3957, 0.02291, 0.381, 0.02935, 0.3474, 0.3934, 0.2695, 0.4191, 0.2812, 0.4147, 0.3294, 0.3891, 0.3177, 0.3668, 0.276, 0.3934, 0.2695, 0.3891, 0.3177, 0.3619, 0.3241, 0.3498, 0.2905, 0.3668, 0.276, 0.3619, 0.3241, 0.341, 0.3369, 0.3182, 0.2902, 0.3498, 0.2905, 0.341, 0.3369, 0.3081, 0.3344, 0.288, 0.2721, 0.3182, 0.2902, 0.3081, 0.3344, 0.2817, 0.3179, 0.2726, 0.2508, 0.288, 0.2721, 0.2817, 0.3179, 0.2684, 0.2989, 0.9724, 0.1551, 0.9844, 0.1746, 0.9836, 0.2225, 0.9708, 0.2032, 0.9586, 0.1364, 0.9724, 0.1551, 0.9708, 0.2032, 0.957, 0.1846, 0.234, 0.2049, 0.2563, 0.2132, 0.2538, 0.2616, 0.232, 0.2533, 0.2089, 0.2138, 0.234, 0.2049, 0.232, 0.2533, 0.2076, 0.2622, 0.1968, 0.2311, 0.2089, 0.2138, 0.2076, 0.2622, 0.1963, 0.2796, 0.1825, 0.2489, 0.1968, 0.2311, 0.1963, 0.2796, 0.1824, 0.2973, 0.161, 0.2662, 0.1825, 0.2489, 0.1824, 0.2973, 0.1629, 0.3135, 0.128, 0.2737, 0.161, 0.2662, 0.1629, 0.3135, 0.1298, 0.321, 0.09839, 0.2646, 0.128, 0.2737, 0.1298, 0.321, 0.0983, 0.313, 0.08398, 0.2476, 0.09839, 0.2646, 0.0983, 0.313, 0.08356, 0.2961, 0.07285, 0.2462, 0.08398, 0.2476, 0.08356, 0.2961, 0.07253, 0.2947, 0.05969, 0.263, 0.07285, 0.2462, 0.07253, 0.2947, 0.05992, 0.3114, 0.04429, 0.281, 0.05969, 0.263, 0.05992, 0.3114, 0.04459, 0.3293, 0.02944, 0.2994, 0.04429, 0.281, 0.04459, 0.3293, 0.02935, 0.3474, 0.4237, 0.233, 0.4354, 0.252, 0.4307, 0.3002, 0.4191, 0.2812, 0.4429, 0.3533, 0.4364, 0.3675, 0.4412, 0.3194, 0.4354, 0.252, 0.4453, 0.2716, 0.4412, 0.3194, 0.4307, 0.3002, 0.4316, 0.4157, 0.438, 0.4014, 0.433, 0.4495, 0.02291, 0.381, 0.0231, 0.3328, 0.02935, 0.3474, 0.02935, 0.3474, 0.0231, 0.3328, 0.02944, 0.2994, 0.3979, 0.2213, 0.4237, 0.233, 0.4191, 0.2812, 0.3934, 0.2695, 0.3721, 0.2279, 0.3979, 0.2213, 0.3934, 0.2695, 0.3668, 0.276, 0.3578, 0.2434, 0.3721, 0.2279, 0.3668, 0.276, 0.3498, 0.2905, 0.33, 0.2499, 0.3578, 0.2434, 0.3498, 0.2905, 0.3182, 0.2902, 0.2996, 0.2333, 0.33, 0.2499, 0.3182, 0.2902, 0.288, 0.2721, 0.2794, 0.2052, 0.2996, 0.2333, 0.288, 0.2721, 0.2726, 0.2508, 0.2672, 0.1836, 0.2794, 0.2052, 0.2726, 0.2508, 0.2633, 0.2317, 0.9607, 0.08822, 0.9737, 0.1072, 0.9724, 0.1551, 0.9586, 0.1364, 0.2363, 0.1565, 0.2594, 0.1649, 0.2563, 0.2132, 0.234, 0.2049, 0.2102, 0.1653, 0.2363, 0.1565, 0.234, 0.2049, 0.2089, 0.2138, 0.1971, 0.1828, 0.2102, 0.1653, 0.2089, 0.2138, 0.1968, 0.2311, 0.1812, 0.2021, 0.1971, 0.1828, 0.1968, 0.2311, 0.1825, 0.2489, 0.1549, 0.2234, 0.1812, 0.2021, 0.1825, 0.2489, 0.161, 0.2662, 0.1229, 0.2295, 0.1549, 0.2234, 0.161, 0.2662, 0.128, 0.2737, 0.09816, 0.2164, 0.1229, 0.2295, 0.128, 0.2737, 0.09839, 0.2646, 0.08445, 0.1992, 0.09816, 0.2164, 0.09839, 0.2646, 0.08398, 0.2476, 0.07305, 0.1977, 0.08445, 0.1992, 0.08398, 0.2476, 0.07285, 0.2462, 0.05934, 0.2146, 0.07305, 0.1977, 0.07285, 0.2462, 0.05969, 0.263, 0.04403, 0.2328, 0.05934, 0.2146, 0.05969, 0.263, 0.04429, 0.281, 0.02674, 0.2528, 0.04403, 0.2328, 0.04429, 0.281, 0.02944, 0.2994, 0.4281, 0.1848, 0.4391, 0.2043, 0.4354, 0.252, 0.4237, 0.233, 0.4473, 0.3052, 0.4412, 0.3194, 0.4453, 0.2716, 0.578, 0.7877, 0.5883, 0.8153, 0.5822, 0.8557, 0.5726, 0.8349, 0.4364, 0.3675, 0.4429, 0.3533, 0.438, 0.4014, 0.0231, 0.3328, 0.02189, 0.2857, 0.02944, 0.2994, 0.02944, 0.2994, 0.02189, 0.2857, 0.02674, 0.2528, 0.4022, 0.173, 0.4281, 0.1848, 0.4237, 0.233, 0.3979, 0.2213, 0.377, 0.1797, 0.4022, 0.173, 0.3979, 0.2213, 0.3721, 0.2279, 0.3627, 0.196, 0.377, 0.1797, 0.3721, 0.2279, 0.3578, 0.2434, 0.3372, 0.2134, 0.3627, 0.196, 0.3578, 0.2434, 0.33, 0.2499, 0.3104, 0.204, 0.3372, 0.2134, 0.33, 0.2499, 0.2996, 0.2333, 0.2899, 0.167, 0.3104, 0.204, 0.2996, 0.2333, 0.2794, 0.2052, 0.2738, 0.1377, 0.2899, 0.167, 0.2794, 0.2052, 0.2672, 0.1836, 0.9607, 0.08822, 0.9683, 0.07356, 0.9737, 0.1072, 0.2363, 0.1565, 0.2526, 0.1343, 0.2594, 0.1649, 0.2102, 0.1653, 0.2213, 0.1348, 0.2363, 0.1565, 0.2098, 0.09316, 0.2152, 0.1013, 0.2106, 0.117, 0.1971, 0.1828, 0.2035, 0.1497, 0.2102, 0.1653, 0.2154, 0.1255, 0.2106, 0.1411, 0.2106, 0.117, 0.1791, 0.163, 0.1965, 0.1362, 0.1971, 0.1828, 0.1812, 0.2021, 0.2583, 0.125, 0.261, 0.1408, 0.2526, 0.1343, 0.1503, 0.1916, 0.1791, 0.163, 0.1812, 0.2021, 0.1549, 0.2234, 0.2292, 0.121, 0.2374, 0.1323, 0.2213, 0.1348, 0.119, 0.1916, 0.1503, 0.1916, 0.1549, 0.2234, 0.1229, 0.2295, 0.09744, 0.1694, 0.119, 0.1916, 0.1229, 0.2295, 0.09816, 0.2164, 0.08498, 0.1508, 0.09744, 0.1694, 0.09816, 0.2164, 0.08445, 0.1992, 0.07334, 0.1493, 0.08498, 0.1508, 0.08445, 0.1992, 0.07305, 0.1977, 0.05871, 0.1663, 0.07334, 0.1493, 0.07305, 0.1977, 0.05934, 0.2146, 0.0413, 0.1863, 0.05871, 0.1663, 0.05934, 0.2146, 0.04403, 0.2328, 0.02441, 0.2143, 0.0413, 0.1863, 0.04403, 0.2328, 0.02674, 0.2528, 0.5759, 0.7197, 0.5845, 0.7474, 0.578, 0.7877, 0.5696, 0.7669, 0.5898, 0.8466, 0.5822, 0.8557, 0.5883, 0.8153, 0.5845, 0.7474, 0.5939, 0.7863, 0.5883, 0.8153, 0.578, 0.7877, 0.4412, 0.3194, 0.4473, 0.3052, 0.4429, 0.3533, 0.02189, 0.2857, 0.01555, 0.245, 0.02674, 0.2528, 0.02674, 0.2528, 0.01555, 0.245, 0.02441, 0.2143, 0.4062, 0.1246, 0.4312, 0.137, 0.4281, 0.1848, 0.4022, 0.173, 0.3809, 0.1318, 0.4062, 0.1246, 0.4022, 0.173, 0.377, 0.1797, 0.3656, 0.1547, 0.3809, 0.1318, 0.377, 0.1797, 0.3627, 0.196, 0.3397, 0.1848, 0.3656, 0.1547, 0.3627, 0.196, 0.3372, 0.2134, 0.3149, 0.1809, 0.3397, 0.1848, 0.3372, 0.2134, 0.3104, 0.204, 0.2988, 0.1386, 0.3149, 0.1809, 0.3104, 0.204, 0.2899, 0.167, 0.2855, 0.09909, 0.2988, 0.1386, 0.2899, 0.167, 0.2738, 0.1377, 0.1484, 0.1692, 0.1749, 0.1344, 0.1791, 0.163, 0.1503, 0.1916, 0.883, 0.8875, 0.8779, 0.9211, 0.8748, 0.8751, 0.261, 0.1408, 0.2594, 0.1649, 0.2526, 0.1343, 0.1749, 0.1344, 0.1914, 0.09667, 0.1965, 0.1362, 0.1791, 0.163, 0.9607, 0.08822, 0.9618, 0.06417, 0.9683, 0.07356, 0.9629, 0.0402, 0.9718, 0.02776, 0.9763, 0.06164, 0.9683, 0.07356, 0.2363, 0.1565, 0.2374, 0.1323, 0.2526, 0.1343, 0.2374, 0.1323, 0.2363, 0.1565, 0.2213, 0.1348, 0.2764, 0.06619, 0.2838, 0.06492, 0.2779, 0.08311, 0.2106, 0.1411, 0.2102, 0.1653, 0.2035, 0.1497, 0.2533, 0.1222, 0.2583, 0.125, 0.2526, 0.1343, 0.2461, 0.1206, 0.2533, 0.1222, 0.2526, 0.1343, 0.2738, 0.1377, 0.2718, 0.1039, 0.2855, 0.09909, 0.2461, 0.1206, 0.2526, 0.1343, 0.2374, 0.1323, 0.2383, 0.08391, 0.2294, 0.09675, 0.2211, 0.08647, 0.229, 0.07251, 0.1201, 0.1634, 0.1484, 0.1692, 0.1503, 0.1916, 0.119, 0.1916, 0.2154, 0.1255, 0.2213, 0.1348, 0.2106, 0.1411, 0.8844, 0.8249, 0.8897, 0.8309, 0.8811, 0.8416, 0.1003, 0.1284, 0.1201, 0.1634, 0.119, 0.1916, 0.09744, 0.1694, 0.08679, 0.103, 0.1003, 0.1284, 0.09744, 0.1694, 0.08498, 0.1508, 0.07312, 0.1008, 0.08679, 0.103, 0.08498, 0.1508, 0.07334, 0.1493, 0.05441, 0.1194, 0.07312, 0.1008, 0.07334, 0.1493, 0.05871, 0.1663, 0.03805, 0.1476, 0.05441, 0.1194, 0.05871, 0.1663, 0.0413, 0.1863, 0.4908, 0.7413, 0.483, 0.7825, 0.4787, 0.7448, 0.4803, 0.7143, 0.584, 0.6798, 0.5903, 0.72, 0.5845, 0.7474, 0.5759, 0.7197, 0.5949, 0.8206, 0.5883, 0.8153, 0.5939, 0.7863, 0.4379, 0.9218, 0.4269, 0.8785, 0.4391, 0.8545, 0.4391, 0.8939, 0.5822, 0.8557, 0.5898, 0.8466, 0.5834, 0.8896, 0.4784, 0.6825, 0.4894, 0.7073, 0.4803, 0.7143, 0.4803, 0.7143, 0.4894, 0.7073, 0.4908, 0.7413, 0.4102, 0.07706, 0.4325, 0.09641, 0.4312, 0.137, 0.4062, 0.1246, 0.3813, 0.08932, 0.4102, 0.07706, 0.4062, 0.1246, 0.3809, 0.1318, 0.3646, 0.1246, 0.3813, 0.08932, 0.3809, 0.1318, 0.3656, 0.1547, 0.3414, 0.1624, 0.3646, 0.1246, 0.3656, 0.1547, 0.3397, 0.1848, 0.318, 0.159, 0.3414, 0.1624, 0.3397, 0.1848, 0.3149, 0.1809, 0.04148, 0.7584, 0.04926, 0.8028, 0.03922, 0.8239, 0.03284, 0.7804, 0.03392, 0.7125, 0.04148, 0.7584, 0.03284, 0.7804, 0.0236, 0.7397, 0.9683, 0.07356, 0.9618, 0.06417, 0.9629, 0.0402, 0.8811, 0.8416, 0.8748, 0.8751, 0.87, 0.8368, 0.2106, 0.117, 0.2106, 0.1411, 0.2035, 0.1497, 0.1697, 0.1114, 0.1854, 0.06775, 0.1914, 0.09667, 0.1749, 0.1344, 0.1454, 0.1486, 0.1697, 0.1114, 0.1749, 0.1344, 0.1484, 0.1692, 0.1883, 0.7886, 0.1923, 0.8066, 0.1543, 0.8199, 0.1564, 0.798, 0.2779, 0.08311, 0.2855, 0.09909, 0.2718, 0.1039, 0.0236, 0.7397, 0.02349, 0.7054, 0.03392, 0.7125, 0.2154, 0.1255, 0.2292, 0.121, 0.2213, 0.1348, 0.261, 0.1408, 0.2583, 0.125, 0.2626, 0.1167, 0.1837, 0.7486, 0.1883, 0.7886, 0.1564, 0.798, 0.1607, 0.7548, 0.2102, 0.1653, 0.2106, 0.1411, 0.2213, 0.1348, 0.271, 0.08695, 0.2718, 0.1039, 0.2651, 0.09308, 0.2599, 0.1009, 0.2651, 0.09308, 0.2626, 0.1167, 0.8781, 0.821, 0.8811, 0.8416, 0.87, 0.8368, 0.259, 0.1129, 0.2626, 0.1167, 0.2583, 0.125, 0.1794, 0.6571, 0.1819, 0.7023, 0.1605, 0.7078, 0.1554, 0.664, 0.2383, 0.08391, 0.247, 0.09645, 0.2294, 0.09675, 0.2626, 0.1167, 0.259, 0.1129, 0.2599, 0.1009, 0.259, 0.1129, 0.2583, 0.125, 0.2533, 0.1222, 0.2539, 0.1101, 0.8897, 0.8309, 0.8897, 0.8542, 0.8811, 0.8416, 0.2669, 0.08156, 0.2651, 0.09308, 0.262, 0.0772, 0.2651, 0.09308, 0.2599, 0.1009, 0.2551, 0.08603, 0.262, 0.0772, 0.2374, 0.1323, 0.2292, 0.121, 0.2461, 0.1206, 0.2551, 0.08603, 0.247, 0.09645, 0.2383, 0.08391, 0.2474, 0.07225, 0.1221, 0.1423, 0.1454, 0.1486, 0.1484, 0.1692, 0.1201, 0.1634, 0.8748, 0.8751, 0.8811, 0.8416, 0.8897, 0.8542, 0.883, 0.8875, 0.2211, 0.08647, 0.2152, 0.1013, 0.2098, 0.09316, 0.2141, 0.07747, 0.889, 0.8195, 0.8897, 0.8309, 0.8844, 0.8249, 0.2106, 0.117, 0.2152, 0.1013, 0.2154, 0.1255, 0.1078, 0.09878, 0.1221, 0.1423, 0.1201, 0.1634, 0.1003, 0.1284, 0.2089, 0.0815, 0.2141, 0.07747, 0.2098, 0.09316, 0.09303, 0.06128, 0.1078, 0.09878, 0.1003, 0.1284, 0.08679, 0.103, 0.06996, 0.05422, 0.09303, 0.06128, 0.08679, 0.103, 0.07312, 0.1008, 0.04828, 0.0801, 0.06996, 0.05422, 0.07312, 0.1008, 0.05441, 0.1194, 0.04064, 0.1206, 0.04828, 0.0801, 0.05441, 0.1194, 0.03805, 0.1476, 0.5023, 0.7634, 0.4926, 0.8094, 0.483, 0.7825, 0.4908, 0.7413, 0.6048, 0.6685, 0.6013, 0.7147, 0.5903, 0.72, 0.584, 0.6798, 0.4327, 0.8454, 0.4391, 0.8545, 0.4269, 0.8785, 0.4329, 0.9281, 0.4154, 0.8847, 0.4269, 0.8785, 0.4379, 0.9218, 0.5883, 0.8153, 0.5949, 0.8206, 0.5898, 0.8466, 0.4894, 0.7073, 0.5027, 0.7297, 0.4908, 0.7413, 0.4908, 0.7413, 0.5027, 0.7297, 0.5023, 0.7634, 0.6047, 0.637, 0.6048, 0.6685, 0.584, 0.6798, 0.5794, 0.659, 0.381, 0.06422, 0.4132, 0.05288, 0.4102, 0.07706, 0.3813, 0.08932, 0.8119, 0.682, 0.8132, 0.637, 0.8398, 0.6559, 0.8378, 0.695, 0.8133, 0.7266, 0.8119, 0.682, 0.8378, 0.695, 0.8398, 0.7369, 0.323, 0.1472, 0.3453, 0.1466, 0.3414, 0.1624, 0.318, 0.159, 0.06237, 0.7502, 0.07264, 0.7927, 0.04926, 0.8028, 0.04148, 0.7584, 0.05668, 0.7034, 0.06237, 0.7502, 0.04148, 0.7584, 0.03392, 0.7125, 0.2855, 0.09909, 0.2779, 0.08311, 0.2838, 0.06492, 0.1958, 0.06304, 0.1914, 0.09667, 0.1854, 0.06775, 0.2576, 0.03999, 0.2395, 0.01671, 0.2756, 0.03274, 0.1605, 0.7078, 0.1607, 0.7548, 0.1432, 0.7388, 0.1454, 0.693, 0.05559, 0.6599, 0.05668, 0.7034, 0.03392, 0.7125, 0.02422, 0.6729, 0.2474, 0.07225, 0.262, 0.0772, 0.2551, 0.08603, 0.9629, 0.0402, 0.9647, 0.01671, 0.9718, 0.02776, 0.1554, 0.664, 0.1605, 0.7078, 0.1454, 0.693, 0.1407, 0.6515, 0.271, 0.08695, 0.2779, 0.08311, 0.2718, 0.1039, 0.2141, 0.07747, 0.229, 0.07251, 0.2211, 0.08647, 0.2669, 0.08156, 0.271, 0.08695, 0.2651, 0.09308, 0.2669, 0.08156, 0.2689, 0.07041, 0.271, 0.08695, 0.2599, 0.1009, 0.247, 0.09645, 0.2551, 0.08603, 0.8781, 0.821, 0.8844, 0.8249, 0.8811, 0.8416, 0.2645, 0.0546, 0.2478, 0.04869, 0.2576, 0.03999, 0.2689, 0.07041, 0.271, 0.05978, 0.2764, 0.06619, 0.2764, 0.06619, 0.2779, 0.08311, 0.271, 0.08695, 0.2689, 0.07041, 0.8879, 0.8084, 0.889, 0.8195, 0.8844, 0.8249, 0.2294, 0.09675, 0.2152, 0.1013, 0.2211, 0.08647, 0.271, 0.05978, 0.2728, 0.04983, 0.2764, 0.06619, 0.2197, 0.04007, 0.2058, 0.04911, 0.2049, 0.03132, 0.2576, 0.03999, 0.2384, 0.03683, 0.2395, 0.01671, 0.2383, 0.08391, 0.229, 0.07251, 0.2382, 0.05975, 0.2474, 0.07225, 0.2384, 0.03683, 0.2478, 0.04869, 0.2382, 0.05975, 0.2286, 0.04888, 0.2382, 0.05975, 0.2478, 0.04869, 0.2474, 0.07225, 0.8865, 0.7978, 0.8879, 0.8084, 0.8813, 0.8043, 0.271, 0.05978, 0.2645, 0.0546, 0.2728, 0.04983, 0.8781, 0.821, 0.8813, 0.8043, 0.8879, 0.8084, 0.8844, 0.8249, 0.8752, 0.803, 0.8813, 0.8043, 0.8781, 0.821, 0.1248, 0.1355, 0.1469, 0.1376, 0.1454, 0.1486, 0.1221, 0.1423, 0.2067, 0.05932, 0.2058, 0.04911, 0.2127, 0.05459, 0.1819, 0.7023, 0.1837, 0.7486, 0.1607, 0.7548, 0.1605, 0.7078, 0.8112, 0.8156, 0.8127, 0.8599, 0.7971, 0.8683, 0.7954, 0.8241, 0.8865, 0.7978, 0.8813, 0.8043, 0.8848, 0.7879, 0.8129, 0.7703, 0.8112, 0.8156, 0.7954, 0.8241, 0.7923, 0.7861, 0.06816, 0.03071, 0.0982, 0.04746, 0.09303, 0.06128, 0.06996, 0.05422, 0.5037, 0.8718, 0.503, 0.9026, 0.4792, 0.8802, 0.4844, 0.8508, 0.5067, 0.8255, 0.5037, 0.8718, 0.4844, 0.8508, 0.4926, 0.8094, 0.5101, 0.7794, 0.5067, 0.8255, 0.4926, 0.8094, 0.5023, 0.7634, 0.6236, 0.6893, 0.615, 0.7308, 0.6013, 0.7147, 0.6048, 0.6685, 0.408, 0.8649, 0.4269, 0.8785, 0.4154, 0.8847, 0.615, 0.7308, 0.6036, 0.7761, 0.5972, 0.7605, 0.6013, 0.7147, 0.4391, 0.8545, 0.4327, 0.8454, 0.4365, 0.8202, 0.5027, 0.7297, 0.5103, 0.7497, 0.5023, 0.7634, 0.02349, 0.7054, 0.02422, 0.6729, 0.03392, 0.7125, 0.6286, 0.6592, 0.6236, 0.6893, 0.6048, 0.6685, 0.6047, 0.637, 0.556, 0.05976, 0.5327, 0.05347, 0.5296, 0.03037, 0.5605, 0.04614, 0.7953, 0.6911, 0.7923, 0.6536, 0.8132, 0.637, 0.8119, 0.682, 0.797, 0.7353, 0.7953, 0.6911, 0.8119, 0.682, 0.8133, 0.7266, 0.6084, 0.1476, 0.5856, 0.1403, 0.5874, 0.134, 0.6093, 0.1371, 0.07931, 0.7627, 0.08949, 0.8029, 0.07264, 0.7927, 0.06237, 0.7502, 0.07546, 0.7169, 0.07931, 0.7627, 0.06237, 0.7502, 0.05668, 0.7034, 0.02349, 0.7054, 0.01555, 0.6893, 0.02422, 0.6729, 0.2197, 0.04007, 0.2049, 0.03132, 0.2395, 0.01671, 0.2756, 0.03274, 0.2728, 0.04983, 0.2576, 0.03999, 0.08274, 0.6775, 0.07546, 0.7169, 0.05668, 0.7034, 0.05559, 0.6599, 0.1958, 0.06304, 0.1854, 0.06775, 0.2049, 0.03132, 0.08949, 0.6566, 0.08274, 0.6775, 0.05559, 0.6599, 0.05406, 0.6374, 0.05406, 0.6374, 0.05559, 0.6599, 0.02422, 0.6729, 0.0174, 0.6548, 0.1991, 0.08176, 0.1914, 0.09667, 0.1958, 0.06304, 0.2728, 0.04983, 0.2645, 0.0546, 0.2576, 0.03999, 0.2838, 0.06492, 0.2764, 0.06619, 0.2728, 0.04983, 0.1564, 0.798, 0.1543, 0.8199, 0.1206, 0.7967, 0.1307, 0.7772, 0.2286, 0.04888, 0.2127, 0.05459, 0.2197, 0.04007, 0.2384, 0.03683, 0.2286, 0.04888, 0.2197, 0.04007, 0.2576, 0.03999, 0.2478, 0.04869, 0.2384, 0.03683, 0.1607, 0.7548, 0.1564, 0.798, 0.1307, 0.7772, 0.1432, 0.7388, 0.8848, 0.7879, 0.8813, 0.8043, 0.8752, 0.803, 0.2197, 0.04007, 0.2127, 0.05459, 0.2058, 0.04911, 0.8034, 0.1631, 0.7801, 0.1589, 0.7842, 0.1476, 0.8062, 0.1481, 0.8368, 0.829, 0.8389, 0.8705, 0.8127, 0.8599, 0.8112, 0.8156, 0.8389, 0.7896, 0.8368, 0.829, 0.8112, 0.8156, 0.8129, 0.7703, 0.8732, 0.07696, 0.8441, 0.08985, 0.843, 0.06534, 0.8748, 0.05293, 0.5248, 0.8603, 0.5286, 0.8805, 0.503, 0.9026, 0.5037, 0.8718, 0.5181, 0.8201, 0.5248, 0.8603, 0.5037, 0.8718, 0.5067, 0.8255, 0.1387, 0.9019, 0.1424, 0.8574, 0.1486, 0.8533, 0.152, 0.9004, 0.5178, 0.119, 0.5007, 0.1474, 0.5024, 0.1206, 0.511, 0.08004, 0.5962, 0.7899, 0.5972, 0.7605, 0.6036, 0.7761, 0.6246, 0.7576, 0.6157, 0.7982, 0.6036, 0.7761, 0.615, 0.7308, 0.4269, 0.8785, 0.408, 0.8649, 0.4327, 0.8454, 0.5103, 0.7497, 0.5128, 0.7584, 0.5101, 0.7794, 0.152, 0.9004, 0.152, 0.9216, 0.1387, 0.9019, 0.5364, 0.09975, 0.5178, 0.119, 0.511, 0.08004, 0.5327, 0.05347, 0.5495, 0.1015, 0.5364, 0.09975, 0.5327, 0.05347, 0.556, 0.05976, 0.5634, 0.1269, 0.5495, 0.1015, 0.556, 0.05976, 0.5717, 0.09682, 0.5829, 0.1619, 0.5634, 0.1269, 0.5717, 0.09682, 0.5856, 0.1403, 0.6107, 0.1683, 0.5829, 0.1619, 0.5856, 0.1403, 0.6084, 0.1476, 0.6374, 0.134, 0.6107, 0.1683, 0.6084, 0.1476, 0.6328, 0.1111, 0.6545, 0.09653, 0.6374, 0.134, 0.6328, 0.1111, 0.6483, 0.06746, 0.6722, 0.0703, 0.6545, 0.09653, 0.6483, 0.06746, 0.6687, 0.0313, 0.7035, 0.05992, 0.6722, 0.0703, 0.6687, 0.0313, 0.704, 0.01671, 0.8801, 0.7703, 0.8848, 0.7879, 0.8752, 0.803, 0.2395, 0.01671, 0.2384, 0.03683, 0.2197, 0.04007, 0.7338, 0.07036, 0.7035, 0.05992, 0.704, 0.01671, 0.7398, 0.03238, 0.5023, 0.7634, 0.5103, 0.7497, 0.5101, 0.7794, 0.749, 0.0988, 0.7338, 0.07036, 0.7398, 0.03238, 0.7577, 0.07028, 0.3475, 0.9005, 0.3475, 0.9328, 0.3469, 0.9169, 0.7613, 0.1382, 0.749, 0.0988, 0.7577, 0.07028, 0.7667, 0.1153, 0.1913, 0.6374, 0.1923, 0.6812, 0.1819, 0.7023, 0.1794, 0.6571, 0.8016, 0.1852, 0.7769, 0.1806, 0.7801, 0.1589, 0.8034, 0.1631, 0.828, 0.1553, 0.8016, 0.1852, 0.8034, 0.1631, 0.8273, 0.1257, 0.8439, 0.1321, 0.828, 0.1553, 0.8273, 0.1257, 0.8441, 0.08985, 0.8698, 0.1245, 0.8439, 0.1321, 0.8441, 0.08985, 0.8732, 0.07696, 0.8943, 0.1366, 0.8698, 0.1245, 0.8732, 0.07696, 0.8951, 0.09603, 0.5236, 0.7927, 0.5326, 0.8203, 0.5248, 0.8603, 0.5181, 0.8201, 0.1206, 0.9205, 0.1333, 0.8834, 0.1424, 0.8574, 0.1387, 0.9019, 0.5227, 0.1657, 0.5046, 0.1858, 0.5007, 0.1474, 0.5178, 0.119, 0.6012, 0.8087, 0.6036, 0.7761, 0.6157, 0.7982, 0.6267, 0.7947, 0.6265, 0.8258, 0.6157, 0.7982, 0.6246, 0.7576, 0.5972, 0.7605, 0.5962, 0.7899, 0.5947, 0.7813, 0.152, 0.9216, 0.1225, 0.9306, 0.1387, 0.9019, 0.1387, 0.9019, 0.1225, 0.9306, 0.1206, 0.9205, 0.5368, 0.1482, 0.5227, 0.1657, 0.5178, 0.119, 0.5364, 0.09975, 0.5477, 0.1491, 0.5368, 0.1482, 0.5364, 0.09975, 0.5495, 0.1015, 0.5594, 0.168, 0.5477, 0.1491, 0.5495, 0.1015, 0.5634, 0.1269, 0.5802, 0.1906, 0.5594, 0.168, 0.5634, 0.1269, 0.5829, 0.1619, 0.6118, 0.191, 0.5802, 0.1906, 0.5829, 0.1619, 0.6107, 0.1683, 0.6415, 0.1628, 0.6118, 0.191, 0.6107, 0.1683, 0.6374, 0.134, 0.6601, 0.1363, 0.6415, 0.1628, 0.6374, 0.134, 0.6545, 0.09653, 0.6753, 0.1171, 0.6601, 0.1363, 0.6545, 0.09653, 0.6722, 0.0703, 0.7036, 0.1083, 0.6753, 0.1171, 0.6722, 0.0703, 0.7035, 0.05992, 0.7279, 0.1167, 0.7036, 0.1083, 0.7035, 0.05992, 0.7338, 0.07036, 0.738, 0.1376, 0.7279, 0.1167, 0.7338, 0.07036, 0.749, 0.0988, 0.7526, 0.1668, 0.738, 0.1376, 0.749, 0.0988, 0.7613, 0.1382, 0.7722, 0.2038, 0.7526, 0.1668, 0.7613, 0.1382, 0.7769, 0.1806, 0.7991, 0.2137, 0.7722, 0.2038, 0.7769, 0.1806, 0.8016, 0.1852, 0.8253, 0.1964, 0.7991, 0.2137, 0.8016, 0.1852, 0.828, 0.1553, 0.8404, 0.18, 0.8253, 0.1964, 0.828, 0.1553, 0.8439, 0.1321, 0.866, 0.1729, 0.8404, 0.18, 0.8439, 0.1321, 0.8698, 0.1245, 0.8914, 0.1843, 0.866, 0.1729, 0.8698, 0.1245, 0.8943, 0.1366, 0.5297, 0.7523, 0.5385, 0.773, 0.5326, 0.8203, 0.5236, 0.7927, 0.5195, 0.7248, 0.5297, 0.7523, 0.5236, 0.7927, 0.5145, 0.7541, 0.5233, 0.2139, 0.5082, 0.232, 0.5046, 0.1858, 0.5227, 0.1657, 0.6177, 0.8325, 0.6157, 0.7982, 0.6265, 0.8258, 0.5082, 0.232, 0.4901, 0.2521, 0.4871, 0.2141, 0.5046, 0.1858, 0.02195, 0.8573, 0.02195, 0.8902, 0.01555, 0.8724, 0.5097, 0.7445, 0.5134, 0.7198, 0.5145, 0.7541, 0.5145, 0.7541, 0.5134, 0.7198, 0.5195, 0.7248, 0.5363, 0.1967, 0.5233, 0.2139, 0.5227, 0.1657, 0.5368, 0.1482, 0.5474, 0.1976, 0.5363, 0.1967, 0.5368, 0.1482, 0.5477, 0.1491, 0.5599, 0.215, 0.5474, 0.1976, 0.5477, 0.1491, 0.5594, 0.168, 0.5835, 0.2286, 0.5599, 0.215, 0.5594, 0.168, 0.5802, 0.1906, 0.6163, 0.223, 0.5835, 0.2286, 0.5802, 0.1906, 0.6118, 0.191, 0.6442, 0.2022, 0.6163, 0.223, 0.6118, 0.191, 0.6415, 0.1628, 0.661, 0.1829, 0.6442, 0.2022, 0.6415, 0.1628, 0.6601, 0.1363, 0.6749, 0.1655, 0.661, 0.1829, 0.6601, 0.1363, 0.6753, 0.1171, 0.7018, 0.1566, 0.6749, 0.1655, 0.6753, 0.1171, 0.7036, 0.1083, 0.7245, 0.1648, 0.7018, 0.1566, 0.7036, 0.1083, 0.7279, 0.1167, 0.9673, 0.595, 0.9546, 0.5761, 0.9568, 0.528, 0.9697, 0.5493, 0.7431, 0.2052, 0.7318, 0.1835, 0.738, 0.1376, 0.7526, 0.1668, 0.7621, 0.2333, 0.7431, 0.2052, 0.7526, 0.1668, 0.7722, 0.2038, 0.7921, 0.25, 0.7621, 0.2333, 0.7722, 0.2038, 0.7991, 0.2137, 0.8205, 0.2437, 0.7921, 0.25, 0.7991, 0.2137, 0.8253, 0.1964, 0.8356, 0.2282, 0.8205, 0.2437, 0.8253, 0.1964, 0.8404, 0.18, 0.8616, 0.2211, 0.8356, 0.2282, 0.8404, 0.18, 0.866, 0.1729, 0.8868, 0.2325, 0.8616, 0.2211, 0.866, 0.1729, 0.8914, 0.1843, 0.8976, 0.2516, 0.8868, 0.2325, 0.8914, 0.1843, 0.9013, 0.2039, 0.525, 0.6844, 0.5346, 0.7051, 0.5297, 0.7523, 0.5195, 0.7248, 0.5232, 0.2623, 0.5089, 0.2801, 0.5082, 0.232, 0.5233, 0.2139, 0.4784, 0.2449, 0.4871, 0.2141, 0.4901, 0.2521, 0.5089, 0.2801, 0.4936, 0.2983, 0.4901, 0.2521, 0.5082, 0.232, 0.6157, 0.7982, 0.6177, 0.8325, 0.6012, 0.8087, 0.5134, 0.7198, 0.518, 0.6936, 0.5195, 0.7248, 0.5195, 0.7248, 0.518, 0.6936, 0.525, 0.6844, 0.5358, 0.2452, 0.5232, 0.2623, 0.5233, 0.2139, 0.5363, 0.1967, 0.547, 0.246, 0.5358, 0.2452, 0.5363, 0.1967, 0.5474, 0.1976, 0.5603, 0.2632, 0.547, 0.246, 0.5474, 0.1976, 0.5599, 0.215, 0.5886, 0.2727, 0.5603, 0.2632, 0.5599, 0.215, 0.5835, 0.2286, 0.6225, 0.2658, 0.5886, 0.2727, 0.5835, 0.2286, 0.6163, 0.223, 0.6457, 0.249, 0.6225, 0.2658, 0.6163, 0.223, 0.6442, 0.2022, 0.6606, 0.2313, 0.6457, 0.249, 0.6442, 0.2022, 0.661, 0.1829, 0.6736, 0.2139, 0.6606, 0.2313, 0.661, 0.1829, 0.6749, 0.1655, 0.6994, 0.205, 0.6736, 0.2139, 0.6749, 0.1655, 0.7018, 0.1566, 0.7214, 0.2131, 0.6994, 0.205, 0.7018, 0.1566, 0.7245, 0.1648, 0.9662, 0.6429, 0.9526, 0.6242, 0.9546, 0.5761, 0.9673, 0.595, 0.737, 0.2509, 0.7277, 0.2317, 0.7318, 0.1835, 0.7431, 0.2052, 0.7518, 0.2722, 0.737, 0.2509, 0.7431, 0.2052, 0.7621, 0.2333, 0.7812, 0.2904, 0.7518, 0.2722, 0.7621, 0.2333, 0.7921, 0.25, 0.813, 0.2909, 0.7812, 0.2904, 0.7921, 0.25, 0.8205, 0.2437, 0.8304, 0.2763, 0.813, 0.2909, 0.8205, 0.2437, 0.8356, 0.2282, 0.857, 0.2694, 0.8304, 0.2763, 0.8356, 0.2282, 0.8616, 0.2211, 0.8822, 0.2807, 0.857, 0.2694, 0.8616, 0.2211, 0.8868, 0.2325, 0.8928, 0.2997, 0.8822, 0.2807, 0.8868, 0.2325, 0.8976, 0.2516, 0.5291, 0.637, 0.5385, 0.6573, 0.5346, 0.7051, 0.525, 0.6844, 0.5226, 0.3108, 0.509, 0.3285, 0.5089, 0.2801, 0.5232, 0.2623, 0.4845, 0.2848, 0.4901, 0.2521, 0.4936, 0.2983, 0.509, 0.3285, 0.4943, 0.3464, 0.4936, 0.2983, 0.5089, 0.2801, 0.6265, 0.8258, 0.6286, 0.8577, 0.6177, 0.8325, 0.518, 0.6936, 0.5235, 0.6505, 0.525, 0.6844, 0.1875, 0.9013, 0.1831, 0.8679, 0.1875, 0.8533, 0.5349, 0.2936, 0.5226, 0.3108, 0.5232, 0.2623, 0.5358, 0.2452, 0.5466, 0.2945, 0.5349, 0.2936, 0.5358, 0.2452, 0.547, 0.246, 0.5602, 0.3116, 0.5466, 0.2945, 0.547, 0.246, 0.5603, 0.2632, 0.5905, 0.32, 0.5602, 0.3116, 0.5603, 0.2632, 0.5886, 0.2727, 0.6245, 0.3131, 0.5905, 0.32, 0.5886, 0.2727, 0.6225, 0.2658, 0.6455, 0.2973, 0.6245, 0.3131, 0.6225, 0.2658, 0.6457, 0.249, 0.66, 0.2797, 0.6455, 0.2973, 0.6457, 0.249, 0.6606, 0.2313, 0.6722, 0.2623, 0.66, 0.2797, 0.6606, 0.2313, 0.6736, 0.2139, 0.6974, 0.2533, 0.6722, 0.2623, 0.6736, 0.2139, 0.6994, 0.205, 0.7186, 0.2615, 0.6974, 0.2533, 0.6994, 0.205, 0.7214, 0.2131, 0.9647, 0.691, 0.951, 0.6724, 0.9526, 0.6242, 0.9662, 0.6429, 0.9767, 0.7104, 0.9647, 0.691, 0.9662, 0.6429, 0.9775, 0.6625, 0.7459, 0.3181, 0.7327, 0.299, 0.737, 0.2509, 0.7518, 0.2722, 0.7719, 0.3348, 0.7459, 0.3181, 0.7518, 0.2722, 0.7812, 0.2904, 0.8046, 0.3374, 0.7719, 0.3348, 0.7812, 0.2904, 0.813, 0.2909, 0.8256, 0.3244, 0.8046, 0.3374, 0.813, 0.2909, 0.8304, 0.2763, 0.8526, 0.3176, 0.8256, 0.3244, 0.8304, 0.2763, 0.857, 0.2694, 0.8777, 0.3289, 0.8526, 0.3176, 0.857, 0.2694, 0.8822, 0.2807, 0.8881, 0.3479, 0.8777, 0.3289, 0.8822, 0.2807, 0.8928, 0.2997, 0.8974, 0.3671, 0.8881, 0.3479, 0.8928, 0.2997, 0.9023, 0.319, 0.5215, 0.3592, 0.5089, 0.3769, 0.509, 0.3285, 0.5226, 0.3108, 0.4873, 0.3315, 0.4936, 0.2983, 0.4943, 0.3464, 0.5089, 0.3769, 0.4946, 0.3947, 0.4943, 0.3464, 0.509, 0.3285, 0.4901, 0.2521, 0.4845, 0.2848, 0.4784, 0.2449, 0.3515, 0.8193, 0.3515, 0.8671, 0.3469, 0.8332, 0.9023, 0.319, 0.9035, 0.3529, 0.8974, 0.3671, 0.5338, 0.3421, 0.5215, 0.3592, 0.5226, 0.3108, 0.5349, 0.2936, 0.5462, 0.3429, 0.5338, 0.3421, 0.5349, 0.2936, 0.5466, 0.2945, 0.56, 0.36, 0.5462, 0.3429, 0.5466, 0.2945, 0.5602, 0.3116, 0.5903, 0.3684, 0.56, 0.36, 0.5602, 0.3116, 0.5905, 0.32, 0.6242, 0.3615, 0.5903, 0.3684, 0.5905, 0.32, 0.6245, 0.3131, 0.6451, 0.3458, 0.6242, 0.3615, 0.6245, 0.3131, 0.6455, 0.2973, 0.6594, 0.3282, 0.6451, 0.3458, 0.6455, 0.2973, 0.66, 0.2797, 0.6708, 0.3108, 0.6594, 0.3282, 0.66, 0.2797, 0.6722, 0.2623, 0.6951, 0.3017, 0.6708, 0.3108, 0.6722, 0.2623, 0.6974, 0.2533, 0.7161, 0.3098, 0.6951, 0.3017, 0.6974, 0.2533, 0.7186, 0.2615, 0.9635, 0.7391, 0.9493, 0.7206, 0.951, 0.6724, 0.9647, 0.691, 0.9759, 0.7584, 0.9635, 0.7391, 0.9647, 0.691, 0.9767, 0.7104, 0.7412, 0.3661, 0.7283, 0.3472, 0.7327, 0.299, 0.7459, 0.3181, 0.7654, 0.3817, 0.7412, 0.3661, 0.7459, 0.3181, 0.7719, 0.3348, 0.7982, 0.3844, 0.7654, 0.3817, 0.7719, 0.3348, 0.8046, 0.3374, 0.8212, 0.3726, 0.7982, 0.3844, 0.8046, 0.3374, 0.8256, 0.3244, 0.8487, 0.3656, 0.8212, 0.3726, 0.8256, 0.3244, 0.8526, 0.3176, 0.8738, 0.3769, 0.8487, 0.3656, 0.8526, 0.3176, 0.8777, 0.3289, 0.8837, 0.3961, 0.8738, 0.3769, 0.8777, 0.3289, 0.8881, 0.3479, 0.7553, 0.7042, 0.7437, 0.685, 0.7436, 0.637, 0.755, 0.6563, 0.5201, 0.4076, 0.5082, 0.4254, 0.5089, 0.3769, 0.5215, 0.3592, 0.4877, 0.3797, 0.4943, 0.3464, 0.4946, 0.3947, 0.5082, 0.4254, 0.4948, 0.4431, 0.4946, 0.3947, 0.5089, 0.3769, 0.4936, 0.2983, 0.4873, 0.3315, 0.4845, 0.2848, 0.9035, 0.3529, 0.8985, 0.401, 0.8974, 0.3671, 0.755, 0.6563, 0.7599, 0.6901, 0.7553, 0.7042, 0.5326, 0.3905, 0.5201, 0.4076, 0.5215, 0.3592, 0.5338, 0.3421, 0.5456, 0.3914, 0.5326, 0.3905, 0.5338, 0.3421, 0.5462, 0.3429, 0.5596, 0.4085, 0.5456, 0.3914, 0.5462, 0.3429, 0.56, 0.36, 0.5899, 0.4168, 0.5596, 0.4085, 0.56, 0.36, 0.5903, 0.3684, 0.6238, 0.4099, 0.5899, 0.4168, 0.5903, 0.3684, 0.6242, 0.3615, 0.6447, 0.3942, 0.6238, 0.4099, 0.6242, 0.3615, 0.6451, 0.3458, 0.6589, 0.3766, 0.6447, 0.3942, 0.6451, 0.3458, 0.6594, 0.3282, 0.241, 0.8337, 0.2524, 0.8143, 0.2532, 0.8621, 0.2429, 0.8817, 0.6926, 0.35, 0.6692, 0.3591, 0.6708, 0.3108, 0.6951, 0.3017, 0.7134, 0.3581, 0.6926, 0.35, 0.6951, 0.3017, 0.7161, 0.3098, 0.9621, 0.7872, 0.9472, 0.7688, 0.9493, 0.7206, 0.9635, 0.7391, 0.9752, 0.8064, 0.9621, 0.7872, 0.9635, 0.7391, 0.9759, 0.7584, 0.7366, 0.4143, 0.724, 0.3954, 0.7283, 0.3472, 0.7412, 0.3661, 0.7607, 0.4298, 0.7366, 0.4143, 0.7412, 0.3661, 0.7654, 0.3817, 0.7936, 0.4325, 0.7607, 0.4298, 0.7654, 0.3817, 0.7982, 0.3844, 0.817, 0.4208, 0.7936, 0.4325, 0.7982, 0.3844, 0.8212, 0.3726, 0.8443, 0.4141, 0.817, 0.4208, 0.8212, 0.3726, 0.8487, 0.3656, 0.8692, 0.4254, 0.8443, 0.4141, 0.8487, 0.3656, 0.8738, 0.3769, 0.8794, 0.4443, 0.8692, 0.4254, 0.8738, 0.3769, 0.8837, 0.3961, 0.7557, 0.7522, 0.7436, 0.733, 0.7437, 0.685, 0.7553, 0.7042, 0.5186, 0.456, 0.5074, 0.4738, 0.5082, 0.4254, 0.5201, 0.4076, 0.4881, 0.428, 0.4946, 0.3947, 0.4948, 0.4431, 0.5074, 0.4738, 0.4945, 0.4915, 0.4948, 0.4431, 0.5082, 0.4254, 0.4943, 0.3464, 0.4877, 0.3797, 0.4873, 0.3315, 0.7599, 0.6901, 0.7603, 0.738, 0.7553, 0.7042, 0.7553, 0.7042, 0.7603, 0.738, 0.7557, 0.7522, 0.5311, 0.4389, 0.5186, 0.456, 0.5201, 0.4076, 0.5326, 0.3905, 0.5447, 0.4398, 0.5311, 0.4389, 0.5326, 0.3905, 0.5456, 0.3914, 0.5591, 0.4569, 0.5447, 0.4398, 0.5456, 0.3914, 0.5596, 0.4085, 0.5895, 0.4653, 0.5591, 0.4569, 0.5596, 0.4085, 0.5899, 0.4168, 0.6235, 0.4583, 0.5895, 0.4653, 0.5899, 0.4168, 0.6238, 0.4099, 0.6445, 0.4426, 0.6235, 0.4583, 0.6238, 0.4099, 0.6447, 0.3942, 0.6584, 0.425, 0.6445, 0.4426, 0.6447, 0.3942, 0.6589, 0.3766, 0.2388, 0.7858, 0.2514, 0.7664, 0.2524, 0.8143, 0.241, 0.8337, 0.6904, 0.3984, 0.6676, 0.4075, 0.6692, 0.3591, 0.6926, 0.35, 0.711, 0.4064, 0.6904, 0.3984, 0.6926, 0.35, 0.7134, 0.3581, 0.9603, 0.8353, 0.9448, 0.817, 0.9472, 0.7688, 0.9621, 0.7872, 0.9743, 0.8543, 0.9603, 0.8353, 0.9621, 0.7872, 0.9752, 0.8064, 0.7321, 0.4625, 0.7193, 0.4436, 0.724, 0.3954, 0.7366, 0.4143, 0.7562, 0.478, 0.7321, 0.4625, 0.7366, 0.4143, 0.7607, 0.4298, 0.7892, 0.4807, 0.7562, 0.478, 0.7607, 0.4298, 0.7936, 0.4325, 0.8132, 0.469, 0.7892, 0.4807, 0.7936, 0.4325, 0.817, 0.4208, 0.8406, 0.4624, 0.8132, 0.469, 0.817, 0.4208, 0.8443, 0.4141, 0.8653, 0.4736, 0.8406, 0.4624, 0.8443, 0.4141, 0.8692, 0.4254, 0.8751, 0.4925, 0.8653, 0.4736, 0.8692, 0.4254, 0.8794, 0.4443, 0.7559, 0.8001, 0.7433, 0.781, 0.7436, 0.733, 0.7557, 0.7522, 0.422, 0.7389, 0.4337, 0.719, 0.4355, 0.7668, 0.4253, 0.7868, 0.4885, 0.4764, 0.4948, 0.4431, 0.4945, 0.4915, 0.5067, 0.5222, 0.4941, 0.5399, 0.4945, 0.4915, 0.5074, 0.4738, 0.4946, 0.3947, 0.4881, 0.428, 0.4877, 0.3797, 0.7603, 0.738, 0.7609, 0.7859, 0.7557, 0.7522, 0.7557, 0.7522, 0.7609, 0.7859, 0.7559, 0.8001, 0.5293, 0.4872, 0.517, 0.5043, 0.5186, 0.456, 0.5311, 0.4389, 0.5436, 0.4882, 0.5293, 0.4872, 0.5311, 0.4389, 0.5447, 0.4398, 0.5585, 0.5053, 0.5436, 0.4882, 0.5447, 0.4398, 0.5591, 0.4569, 0.5892, 0.5137, 0.5585, 0.5053, 0.5591, 0.4569, 0.5895, 0.4653, 0.6233, 0.5067, 0.5892, 0.5137, 0.5895, 0.4653, 0.6235, 0.4583, 0.6448, 0.4911, 0.6233, 0.5067, 0.6235, 0.4583, 0.6445, 0.4426, 0.6584, 0.4734, 0.6448, 0.4911, 0.6445, 0.4426, 0.6584, 0.425, 0.2361, 0.738, 0.2503, 0.7187, 0.2514, 0.7664, 0.2388, 0.7858, 0.6884, 0.4467, 0.6663, 0.4559, 0.6676, 0.4075, 0.6904, 0.3984, 0.7088, 0.4547, 0.6884, 0.4467, 0.6904, 0.3984, 0.711, 0.4064, 0.9581, 0.8833, 0.9423, 0.8652, 0.9448, 0.817, 0.9603, 0.8353, 0.973, 0.9021, 0.9581, 0.8833, 0.9603, 0.8353, 0.9743, 0.8543, 0.727, 0.5106, 0.7137, 0.4916, 0.7193, 0.4436, 0.7321, 0.4625, 0.7517, 0.5261, 0.727, 0.5106, 0.7321, 0.4625, 0.7562, 0.478, 0.7853, 0.5289, 0.7517, 0.5261, 0.7562, 0.478, 0.7892, 0.4807, 0.8101, 0.5173, 0.7853, 0.5289, 0.7892, 0.4807, 0.8132, 0.469, 0.8373, 0.5106, 0.8101, 0.5173, 0.8132, 0.469, 0.8406, 0.4624, 0.8614, 0.5218, 0.8373, 0.5106, 0.8406, 0.4624, 0.8653, 0.4736, 0.871, 0.5407, 0.8614, 0.5218, 0.8653, 0.4736, 0.8751, 0.4925, 0.7559, 0.8481, 0.7429, 0.8291, 0.7433, 0.781, 0.7559, 0.8001, 0.4172, 0.6913, 0.4311, 0.6713, 0.4337, 0.719, 0.422, 0.7389, 0.4882, 0.5248, 0.4945, 0.4915, 0.4941, 0.5399, 0.5064, 0.5706, 0.4938, 0.5884, 0.4941, 0.5399, 0.5067, 0.5222, 0.4948, 0.4431, 0.4885, 0.4764, 0.4881, 0.428, 0.7609, 0.7859, 0.7612, 0.8339, 0.7559, 0.8001, 0.7559, 0.8001, 0.7612, 0.8339, 0.7559, 0.8481, 0.527, 0.5354, 0.5154, 0.5525, 0.517, 0.5043, 0.5293, 0.4872, 0.5422, 0.5366, 0.527, 0.5354, 0.5293, 0.4872, 0.5436, 0.4882, 0.5578, 0.5537, 0.5422, 0.5366, 0.5436, 0.4882, 0.5585, 0.5053, 0.589, 0.5621, 0.5578, 0.5537, 0.5585, 0.5053, 0.5892, 0.5137, 0.6234, 0.5551, 0.589, 0.5621, 0.5892, 0.5137, 0.6233, 0.5067, 0.6456, 0.5395, 0.6234, 0.5551, 0.6233, 0.5067, 0.6448, 0.4911, 0.6589, 0.5218, 0.6456, 0.5395, 0.6448, 0.4911, 0.6584, 0.4734, 0.2332, 0.6902, 0.2486, 0.6711, 0.2503, 0.7187, 0.2361, 0.738, 0.6867, 0.495, 0.6654, 0.5043, 0.6663, 0.4559, 0.6884, 0.4467, 0.7064, 0.503, 0.6867, 0.495, 0.6884, 0.4467, 0.7088, 0.4547, 0.9556, 0.9312, 0.9399, 0.9133, 0.9423, 0.8652, 0.9581, 0.8833, 0.9712, 0.9498, 0.9556, 0.9312, 0.9581, 0.8833, 0.973, 0.9021, 0.7207, 0.5585, 0.708, 0.5396, 0.7137, 0.4916, 0.727, 0.5106, 0.7468, 0.5741, 0.7207, 0.5585, 0.727, 0.5106, 0.7517, 0.5261, 0.7819, 0.577, 0.7468, 0.5741, 0.7517, 0.5261, 0.7853, 0.5289, 0.8076, 0.5657, 0.7819, 0.577, 0.7853, 0.5289, 0.8101, 0.5173, 0.8341, 0.5589, 0.8076, 0.5657, 0.8101, 0.5173, 0.8373, 0.5106, 0.8574, 0.57, 0.8341, 0.5589, 0.8373, 0.5106, 0.8614, 0.5218, 0.7427, 0.8771, 0.7315, 0.8581, 0.7319, 0.8101, 0.7429, 0.8291, 0.7558, 0.896, 0.7427, 0.8771, 0.7429, 0.8291, 0.7559, 0.8481, 0.4172, 0.6913, 0.4224, 0.6576, 0.4311, 0.6713, 0.4879, 0.5733, 0.4941, 0.5399, 0.4938, 0.5884, 0.5064, 0.5706, 0.4999, 0.6036, 0.4938, 0.5884, 0.3735, 0.5105, 0.398, 0.5221, 0.3932, 0.5704, 0.3698, 0.5589, 0.4945, 0.4915, 0.4882, 0.5248, 0.4885, 0.4764, 0.7612, 0.8339, 0.7612, 0.8818, 0.7559, 0.8481, 0.4062, 0.4259, 0.4174, 0.4448, 0.4132, 0.493, 0.402, 0.4741, 0.7559, 0.8481, 0.7612, 0.8818, 0.7558, 0.896, 0.4094, 0.7106, 0.408, 0.6776, 0.4172, 0.6913, 0.5422, 0.5366, 0.5343, 0.5562, 0.527, 0.5354, 0.5578, 0.5537, 0.5485, 0.5694, 0.5422, 0.5366, 0.589, 0.5621, 0.5704, 0.584, 0.5578, 0.5537, 0.6234, 0.5551, 0.6082, 0.5846, 0.589, 0.5621, 0.6456, 0.5395, 0.6359, 0.5719, 0.6234, 0.5551, 0.6589, 0.5218, 0.654, 0.555, 0.6456, 0.5395, 0.2332, 0.6902, 0.2402, 0.6571, 0.2486, 0.6711, 0.6867, 0.495, 0.6717, 0.5219, 0.6654, 0.5043, 0.7064, 0.503, 0.6996, 0.5209, 0.6867, 0.495, 0.9556, 0.9312, 0.9465, 0.9462, 0.9399, 0.9133, 0.9712, 0.9498, 0.9621, 0.9644, 0.9556, 0.9312, 0.7207, 0.5585, 0.7101, 0.573, 0.708, 0.5396, 0.7468, 0.5741, 0.7284, 0.5912, 0.7207, 0.5585, 0.7819, 0.577, 0.7623, 0.6017, 0.7468, 0.5741, 0.8076, 0.5657, 0.7956, 0.5966, 0.7819, 0.577, 0.8341, 0.5589, 0.8174, 0.5841, 0.8076, 0.5657, 0.8574, 0.57, 0.847, 0.5866, 0.8341, 0.5589, 0.7427, 0.8771, 0.7358, 0.8916, 0.7315, 0.8581, 0.7558, 0.896, 0.7497, 0.9104, 0.7427, 0.8771, 0.298, 0.7334, 0.3105, 0.7525, 0.3104, 0.8005, 0.2973, 0.7814, 0.4941, 0.5399, 0.4879, 0.5733, 0.4882, 0.5248, 0.08526, 0.8573, 0.08526, 0.8907, 0.08463, 0.8736, 0.398, 0.5221, 0.409, 0.5412, 0.4047, 0.5894, 0.3932, 0.5704, 0.4224, 0.6576, 0.4355, 0.6374, 0.4311, 0.6713, 0.408, 0.6776, 0.4224, 0.6576, 0.4172, 0.6913, 0.5343, 0.5562, 0.5183, 0.5673, 0.527, 0.5354, 0.5485, 0.5694, 0.5343, 0.5562, 0.5422, 0.5366, 0.5704, 0.584, 0.5485, 0.5694, 0.5578, 0.5537, 0.6082, 0.5846, 0.5704, 0.584, 0.589, 0.5621, 0.6359, 0.5719, 0.6082, 0.5846, 0.6234, 0.5551, 0.654, 0.555, 0.6359, 0.5719, 0.6456, 0.5395, 0.2402, 0.6571, 0.2532, 0.6374, 0.2486, 0.6711, 0.2234, 0.6742, 0.2402, 0.6571, 0.2332, 0.6902, 0.6996, 0.5209, 0.6717, 0.5219, 0.6867, 0.495, 0.9465, 0.9462, 0.9346, 0.9309, 0.9399, 0.9133, 0.9621, 0.9644, 0.9465, 0.9462, 0.9556, 0.9312, 0.9775, 0.9833, 0.9621, 0.9644, 0.9712, 0.9498, 0.7284, 0.5912, 0.7101, 0.573, 0.7207, 0.5585, 0.7623, 0.6017, 0.7284, 0.5912, 0.7468, 0.5741, 0.7956, 0.5966, 0.7623, 0.6017, 0.7819, 0.577, 0.8174, 0.5841, 0.7956, 0.5966, 0.8076, 0.5657, 0.847, 0.5866, 0.8174, 0.5841, 0.8341, 0.5589, 0.8601, 0.6036, 0.847, 0.5866, 0.8574, 0.57, 0.7497, 0.9104, 0.7358, 0.8916, 0.7427, 0.8771, 0.2869, 0.8438, 0.2843, 0.8101, 0.2956, 0.8293, 0.2846, 0.8961, 0.2846, 0.9291, 0.2843, 0.9123, 0.03047, 0.5407, 0.02365, 0.5259, 0.0301, 0.4924, 0.3542, 0.5838, 0.3444, 0.5652, 0.3698, 0.5589, 0.3027, 0.8627, 0.2869, 0.8438, 0.2956, 0.8293, 0.05352, 0.8573, 0.05352, 0.8915, 0.05305, 0.8748, 0.402, 0.4741, 0.4132, 0.493, 0.409, 0.5412, 0.398, 0.5221, 0.3325, 0.5961, 0.3185, 0.5765, 0.3444, 0.5652, 0.229, 0.07251, 0.2286, 0.04888, 0.2382, 0.05975, 0.259, 0.1129, 0.2539, 0.1101, 0.247, 0.09645, 0.2599, 0.1009, 0.2461, 0.1206, 0.247, 0.09645, 0.2539, 0.1101, 0.2533, 0.1222, 0.2292, 0.121, 0.2154, 0.1255, 0.2152, 0.1013, 0.2294, 0.09675, 0.2461, 0.1206, 0.2292, 0.121, 0.2294, 0.09675, 0.247, 0.09645, 0.262, 0.0772, 0.2474, 0.07225, 0.2478, 0.04869, 0.2645, 0.0546, 0.2669, 0.08156, 0.262, 0.0772, 0.2689, 0.07041, 0.271, 0.05978, 0.2689, 0.07041, 0.262, 0.0772, 0.2645, 0.0546, 0.2089, 0.0815, 0.2078, 0.07016, 0.2141, 0.07747, 0.2078, 0.07016, 0.2067, 0.05932, 0.2127, 0.05459, 0.2141, 0.07747, 0.229, 0.07251, 0.2141, 0.07747, 0.2127, 0.05459, 0.2286, 0.04888])
me_grid.materials.append(mat_ghostmaterial)
me_grid.use_remesh_preserve_volume = False
me_grid.use_remesh_preserve_attributes = False
me_grid.use_mirror_vertex_groups = False
me_grid.update()

# ---- objects
ob_ghost = bpy.data.objects.new('Ghost', me_grid)
ob_focus = bpy.data.objects.new('Focus', None)
ob_camera = bpy.data.objects.new('Camera', cam_camera)

# ---- transforms, parenting, visibility, modifiers, constraints
ob_ghost.location = (0.0, 0.0, 0.0)
ob_ghost.lineart.crease_threshold = 0.0
ob_focus.parent = ob_ghost
ob_focus.matrix_parent_inverse = Matrix(((1.0, 0.0, 0.0, -0.0), (0.0, 1.0, 0.0, -0.0), (0.0, 0.0, 1.0, -2.7), (0.0, 0.0, 0.0, 1.0)))
ob_focus.location = (0.0, 0.0, 2.2)
ob_focus.empty_display_type = 'SPHERE'
ob_focus.empty_image_offset = (0.0, 0.0)
ob_focus.hide_viewport = True
ob_focus.lineart.crease_threshold = 0.0
ob_camera.location = (0.0, -8.5, 2.0)
ob_camera.rotation_euler = (1.606, 0.0, -0.06981)
ob_camera.lock_rotations_4d = False
ob_camera.empty_display_type = 'ARROWS'
ob_camera.color = (0.0, 0.0, 0.0, 0.0)
ob_camera.hide_viewport = True
ob_camera.display_type = 'WIRE'
ob_camera.lineart.crease_threshold = 0.0
_c = ob_camera.constraints.new('TRACK_TO'); _c.name = 'Track To'
_c.influence = 0.3
_c.target = ob_focus
cam_camera.dof.focus_object = ob_focus

# ---- collection membership
col_collection_1.objects.link(ob_ghost)
col_collection_1.objects.link(ob_focus)
col_collection_1.objects.link(ob_camera)

# ---- scene / render settings (as saved in the file)
scene.camera = ob_camera
scene.frame_start = 1; scene.frame_end = 250; scene.frame_set(1)
scene.render.engine = 'BLENDER_EEVEE_NEXT'
scene.render.image_settings.file_format = 'FFMPEG'
scene.render.image_settings.color_mode = 'RGB'
scene.render.resolution_percentage = 50
scene.render.fps = 30
scene.render.dither_intensity = 2.0
scene.cycles.use_denoising = False
scene.cycles.samples = 10
scene.cycles.sampling_pattern = 'TABULATED_SOBOL'
scene.cycles.light_sampling_threshold = 0.0
scene.cycles.use_adaptive_sampling = False
scene.cycles.use_light_tree = False
scene.cycles.caustics_refractive = False
scene.cycles.blur_glossy = 0.0
scene.cycles.diffuse_bounces = 8
scene.cycles.pixel_filter_type = 'GAUSSIAN'
scene.cycles.sample_clamp_direct = 4.0
scene.cycles.sample_clamp_indirect = 3.0
scene.view_settings.view_transform = 'Standard'
bpy.context.view_layer.update()
